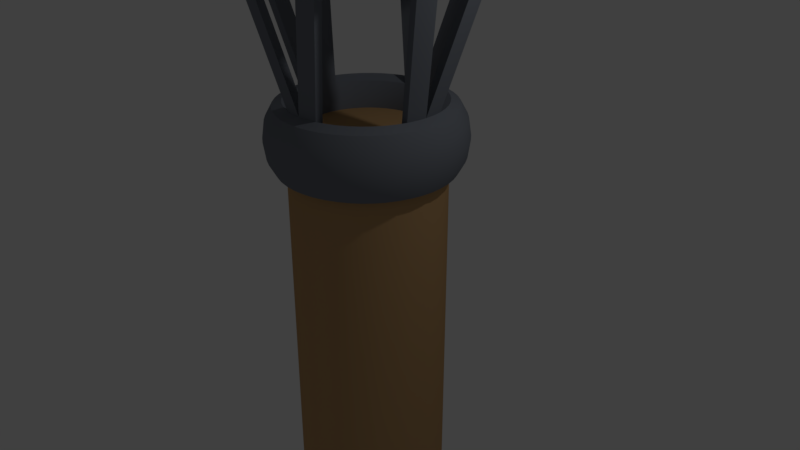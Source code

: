 # Source: Torch.blend  (saved by Blender 2.79.0; exported with 4.5.12 LTS)
import bpy
from mathutils import Matrix  # noqa: F401  (used for matrix-valued properties, if any)

bpy.ops.wm.read_factory_settings(use_empty=True)
scene = bpy.context.scene
scene.name = 'Scene'

# ---- collections
col_collection_1 = bpy.data.collections.new('Collection 1'); scene.collection.children.link(col_collection_1)

# ---- materials (node trees are filled in below, after node groups)
mat_material_002 = bpy.data.materials.new('Material.002')
mat_material_002.alpha_threshold = 0.0
mat_material_002.use_transparent_shadow = False
mat_material_002.diffuse_color = (0.1898, 0.2086, 0.2423, 1.0)
mat_material_002.roughness = 0.5
mat_material_003 = bpy.data.materials.new('Material.003')
mat_material_003.alpha_threshold = 0.0
mat_material_003.use_transparent_shadow = False
mat_material_003.diffuse_color = (0.1912, 0.2086, 0.2423, 1.0)
mat_material_003.roughness = 0.5
mat_material_004 = bpy.data.materials.new('Material.004')
mat_material_004.alpha_threshold = 0.0
mat_material_004.use_transparent_shadow = False
mat_material_004.diffuse_color = (0.5333, 0.3231, 0.147, 1.0)
mat_material_004.roughness = 0.5

# ---- material node trees

# ---- world
world_world = bpy.data.worlds.new('World'); scene.world = world_world
world_world.color = (0.05088, 0.05088, 0.05088)
world_world.use_sun_shadow = False
world_world.sun_shadow_jitter_overblur = 0.0
world_world.cycles.sampling_method = 'MANUAL'

# ---- cameras
cam_camera = bpy.data.cameras.new('Camera')
cam_camera.clip_end = 100.0
cam_camera.lens = 35.0
cam_camera.sensor_width = 32.0
cam_camera.sensor_height = 18.0
cam_camera.ortho_scale = 7.314
cam_camera.dof.focus_distance = 0.0
cam_camera.dof.aperture_fstop = 128.0

# ---- lights
light_lamp = bpy.data.lights.new('Lamp', 'POINT')
light_lamp.transmission_factor = 0.0
light_lamp.cutoff_distance = 30.0
light_lamp.energy = 100.0
light_lamp.shadow_buffer_clip_start = 1.001
light_lamp.shadow_soft_size = 0.1
light_lamp.shadow_maximum_resolution = 0.006
light_lamp.use_absolute_resolution = True

# ---- meshes
me_torus_001 = bpy.data.meshes.new('Torus.001')
me_torus_001.from_pydata([(1.933, -2.271e-08, 0.0), (1.882, -2.271e-08, 0.125), (1.74, -2.271e-08, 0.2165), (1.547, -2.271e-08, 0.25), (1.353, -2.271e-08, 0.2165), (1.212, -2.271e-08, 0.125), (1.16, -2.271e-08, 3.123e-17), (1.212, -2.271e-08, -0.125), (1.353, -2.271e-08, -0.2165), (1.547, -2.271e-08, -0.25), (1.74, -2.271e-08, -0.2165), (1.882, -2.271e-08, -0.125), (1.917, 0.246, 0.0), (1.865, 0.2394, 0.125), (1.725, 0.2214, 0.2165), (1.533, 0.1968, 0.25), (1.342, 0.1722, 0.2165), (1.201, 0.1542, 0.125), (1.15, 0.1476, 3.123e-17), (1.201, 0.1542, -0.125), (1.342, 0.1722, -0.2165), (1.533, 0.1968, -0.25), (1.725, 0.2214, -0.2165), (1.865, 0.2394, -0.125), (1.867, 0.4877, 0.0), (1.817, 0.4746, 0.125), (1.681, 0.4389, 0.2165), (1.494, 0.3902, 0.25), (1.307, 0.3414, 0.2165), (1.171, 0.3057, 0.125), (1.12, 0.2926, 3.123e-17), (1.171, 0.3057, -0.125), (1.307, 0.3414, -0.2165), (1.494, 0.3902, -0.25), (1.681, 0.4389, -0.2165), (1.817, 0.4746, -0.125), (1.786, 0.7211, 0.0), (1.738, 0.7018, 0.125), (1.608, 0.649, 0.2165), (1.429, 0.5769, 0.25), (1.25, 0.5048, 0.2165), (1.12, 0.452, 0.125), (1.072, 0.4327, 3.123e-17), (1.12, 0.452, -0.125), (1.25, 0.5048, -0.2165), (1.429, 0.5769, -0.25), (1.608, 0.649, -0.2165), (1.738, 0.7018, -0.125), (1.674, 0.9422, 0.0), (1.629, 0.917, 0.125), (1.507, 0.848, 0.2165), (1.339, 0.7538, 0.25), (1.172, 0.6595, 0.2165), (1.049, 0.5906, 0.125), (1.005, 0.5653, 3.123e-17), (1.049, 0.5906, -0.125), (1.172, 0.6595, -0.2165), (1.339, 0.7538, -0.25), (1.507, 0.848, -0.2165), (1.629, 0.917, -0.125), (1.534, 1.147, 0.0), (1.493, 1.116, 0.125), (1.38, 1.032, 0.2165), (1.227, 0.9177, 0.25), (1.074, 0.803, 0.2165), (0.9614, 0.719, 0.125), (0.9203, 0.6883, 3.123e-17), (0.9614, 0.719, -0.125), (1.074, 0.803, -0.2165), (1.227, 0.9177, -0.25), (1.38, 1.032, -0.2165), (1.493, 1.116, -0.125), (1.367, 1.332, 0.0), (1.33, 1.297, 0.125), (1.23, 1.199, 0.2165), (1.094, 1.066, 0.25), (0.957, 0.9327, 0.2165), (0.8569, 0.8352, 0.125), (0.8203, 0.7995, 3.123e-17), (0.8569, 0.8352, -0.125), (0.957, 0.9327, -0.2165), (1.094, 1.066, -0.25), (1.23, 1.199, -0.2165), (1.33, 1.297, -0.125), (1.177, 1.495, 0.0), (1.145, 1.455, 0.125), (1.059, 1.345, 0.2165), (0.9416, 1.196, 0.25), (0.8239, 1.046, 0.2165), (0.7377, 0.9371, 0.125), (0.7062, 0.897, 3.123e-17), (0.7377, 0.9371, -0.125), (0.8239, 1.046, -0.2165), (0.9416, 1.196, -0.25), (1.059, 1.345, -0.2165), (1.145, 1.455, -0.125), (0.9667, 1.632, 0.0), (0.9408, 1.588, 0.125), (0.87, 1.469, 0.2165), (0.7733, 1.306, 0.25), (0.6767, 1.142, 0.2165), (0.6059, 1.023, 0.125), (0.58, 0.9792, 3.123e-17), (0.6059, 1.023, -0.125), (0.6767, 1.142, -0.2165), (0.7733, 1.306, -0.25), (0.87, 1.469, -0.2165), (0.9408, 1.588, -0.125), (0.7399, 1.741, 0.0), (0.72, 1.694, 0.125), (0.6659, 1.567, 0.2165), (0.5919, 1.393, 0.25), (0.5179, 1.219, 0.2165), (0.4637, 1.091, 0.125), (0.4439, 1.045, 3.123e-17), (0.4637, 1.091, -0.125), (0.5179, 1.219, -0.2165), (0.5919, 1.393, -0.25), (0.6659, 1.567, -0.2165), (0.72, 1.694, -0.125), (0.5004, 1.82, 0.0), (0.487, 1.771, 0.125), (0.4504, 1.638, 0.2165), (0.4003, 1.456, 0.25), (0.3503, 1.274, 0.2165), (0.3136, 1.141, 0.125), (0.3002, 1.092, 3.123e-17), (0.3136, 1.141, -0.125), (0.3503, 1.274, -0.2165), (0.4003, 1.456, -0.25), (0.4504, 1.638, -0.2165), (0.487, 1.771, -0.125), (0.2524, 1.868, 0.0), (0.2456, 1.818, 0.125), (0.2271, 1.681, 0.2165), (0.2019, 1.495, 0.25), (0.1766, 1.308, 0.2165), (0.1582, 1.171, 0.125), (0.1514, 1.121, 3.123e-17), (0.1582, 1.171, -0.125), (0.1766, 1.308, -0.2165), (0.2019, 1.495, -0.25), (0.2271, 1.681, -0.2165), (0.2456, 1.818, -0.125), (1.693e-07, 1.884, 0.0), (1.654e-07, 1.834, 0.125), (1.547e-07, 1.696, 0.2165), (1.401e-07, 1.508, 0.25), (1.255e-07, 1.319, 0.2165), (1.148e-07, 1.181, 0.125), (1.109e-07, 1.131, 3.123e-17), (1.148e-07, 1.181, -0.125), (1.255e-07, 1.319, -0.2165), (1.401e-07, 1.508, -0.25), (1.547e-07, 1.696, -0.2165), (1.654e-07, 1.834, -0.125), (-0.2524, 1.868, 0.0), (-0.2456, 1.818, 0.125), (-0.2271, 1.681, 0.2165), (-0.2019, 1.495, 0.25), (-0.1766, 1.308, 0.2165), (-0.1582, 1.171, 0.125), (-0.1514, 1.121, 3.123e-17), (-0.1582, 1.171, -0.125), (-0.1766, 1.308, -0.2165), (-0.2019, 1.495, -0.25), (-0.2271, 1.681, -0.2165), (-0.2456, 1.818, -0.125), (-0.5004, 1.82, 0.0), (-0.487, 1.771, 0.125), (-0.4504, 1.638, 0.2165), (-0.4003, 1.456, 0.25), (-0.3503, 1.274, 0.2165), (-0.3136, 1.141, 0.125), (-0.3002, 1.092, 3.123e-17), (-0.3136, 1.141, -0.125), (-0.3503, 1.274, -0.2165), (-0.4003, 1.456, -0.25), (-0.4504, 1.638, -0.2165), (-0.487, 1.771, -0.125), (-0.7399, 1.741, 0.0), (-0.72, 1.694, 0.125), (-0.6659, 1.567, 0.2165), (-0.5919, 1.393, 0.25), (-0.5179, 1.219, 0.2165), (-0.4637, 1.091, 0.125), (-0.4439, 1.045, 3.123e-17), (-0.4637, 1.091, -0.125), (-0.5179, 1.219, -0.2165), (-0.5919, 1.393, -0.25), (-0.6659, 1.567, -0.2165), (-0.72, 1.694, -0.125), (-0.9667, 1.632, 0.0), (-0.9408, 1.588, 0.125), (-0.87, 1.469, 0.2165), (-0.7733, 1.306, 0.25), (-0.6767, 1.142, 0.2165), (-0.6059, 1.023, 0.125), (-0.58, 0.9792, 3.123e-17), (-0.6059, 1.023, -0.125), (-0.6767, 1.142, -0.2165), (-0.7733, 1.306, -0.25), (-0.87, 1.469, -0.2165), (-0.9408, 1.588, -0.125), (-1.177, 1.495, 0.0), (-1.145, 1.455, 0.125), (-1.059, 1.345, 0.2165), (-0.9416, 1.196, 0.25), (-0.8239, 1.046, 0.2165), (-0.7377, 0.9371, 0.125), (-0.7062, 0.897, 3.123e-17), (-0.7377, 0.9371, -0.125), (-0.8239, 1.046, -0.2165), (-0.9416, 1.196, -0.25), (-1.059, 1.345, -0.2165), (-1.145, 1.455, -0.125), (-1.367, 1.332, 0.0), (-1.33, 1.297, 0.125), (-1.23, 1.199, 0.2165), (-1.094, 1.066, 0.25), (-0.957, 0.9327, 0.2165), (-0.8569, 0.8352, 0.125), (-0.8203, 0.7995, 3.123e-17), (-0.8569, 0.8352, -0.125), (-0.957, 0.9327, -0.2165), (-1.094, 1.066, -0.25), (-1.23, 1.199, -0.2165), (-1.33, 1.297, -0.125), (-1.534, 1.147, 0.0), (-1.493, 1.116, 0.125), (-1.38, 1.032, 0.2165), (-1.227, 0.9177, 0.25), (-1.074, 0.803, 0.2165), (-0.9614, 0.719, 0.125), (-0.9203, 0.6883, 3.123e-17), (-0.9614, 0.719, -0.125), (-1.074, 0.803, -0.2165), (-1.227, 0.9177, -0.25), (-1.38, 1.032, -0.2165), (-1.493, 1.116, -0.125), (-1.674, 0.9422, 0.0), (-1.629, 0.917, 0.125), (-1.507, 0.848, 0.2165), (-1.339, 0.7538, 0.25), (-1.172, 0.6595, 0.2165), (-1.049, 0.5906, 0.125), (-1.005, 0.5653, 3.123e-17), (-1.049, 0.5906, -0.125), (-1.172, 0.6595, -0.2165), (-1.339, 0.7538, -0.25), (-1.507, 0.848, -0.2165), (-1.629, 0.917, -0.125), (-1.786, 0.7211, 0.0), (-1.738, 0.7018, 0.125), (-1.608, 0.649, 0.2165), (-1.429, 0.5769, 0.25), (-1.25, 0.5048, 0.2165), (-1.12, 0.452, 0.125), (-1.072, 0.4327, 3.123e-17), (-1.12, 0.452, -0.125), (-1.25, 0.5048, -0.2165), (-1.429, 0.5769, -0.25), (-1.608, 0.649, -0.2165), (-1.738, 0.7018, -0.125), (-1.867, 0.4877, 0.0), (-1.817, 0.4746, 0.125), (-1.681, 0.4389, 0.2165), (-1.494, 0.3902, 0.25), (-1.307, 0.3414, 0.2165), (-1.171, 0.3057, 0.125), (-1.12, 0.2926, 3.123e-17), (-1.171, 0.3057, -0.125), (-1.307, 0.3414, -0.2165), (-1.494, 0.3902, -0.25), (-1.681, 0.4389, -0.2165), (-1.817, 0.4746, -0.125), (-1.917, 0.246, 0.0), (-1.865, 0.2394, 0.125), (-1.725, 0.2214, 0.2165), (-1.533, 0.1968, 0.25), (-1.342, 0.1722, 0.2165), (-1.201, 0.1542, 0.125), (-1.15, 0.1476, 3.123e-17), (-1.201, 0.1542, -0.125), (-1.342, 0.1722, -0.2165), (-1.533, 0.1968, -0.25), (-1.725, 0.2214, -0.2165), (-1.865, 0.2394, -0.125), (-1.933, 1.42e-07, 0.0), (-1.882, 1.376e-07, 0.125), (-1.74, 1.256e-07, 0.2165), (-1.547, 1.091e-07, 0.25), (-1.353, 9.26e-08, 0.2165), (-1.212, 8.054e-08, 0.125), (-1.16, 7.613e-08, 3.123e-17), (-1.212, 8.054e-08, -0.125), (-1.353, 9.26e-08, -0.2165), (-1.547, 1.091e-07, -0.25), (-1.74, 1.256e-07, -0.2165), (-1.882, 1.376e-07, -0.125), (-1.917, -0.246, 0.0), (-1.865, -0.2394, 0.125), (-1.725, -0.2214, 0.2165), (-1.533, -0.1968, 0.25), (-1.342, -0.1722, 0.2165), (-1.201, -0.1542, 0.125), (-1.15, -0.1476, 3.123e-17), (-1.201, -0.1542, -0.125), (-1.342, -0.1722, -0.2165), (-1.533, -0.1968, -0.25), (-1.725, -0.2214, -0.2165), (-1.865, -0.2394, -0.125), (-1.867, -0.4877, 0.0), (-1.817, -0.4746, 0.125), (-1.681, -0.4389, 0.2165), (-1.494, -0.3902, 0.25), (-1.307, -0.3414, 0.2165), (-1.171, -0.3057, 0.125), (-1.12, -0.2926, 3.123e-17), (-1.171, -0.3057, -0.125), (-1.307, -0.3414, -0.2165), (-1.494, -0.3902, -0.25), (-1.681, -0.4389, -0.2165), (-1.817, -0.4746, -0.125), (-1.786, -0.7211, 0.0), (-1.738, -0.7018, 0.125), (-1.608, -0.649, 0.2165), (-1.429, -0.5769, 0.25), (-1.25, -0.5048, 0.2165), (-1.12, -0.452, 0.125), (-1.072, -0.4327, 3.123e-17), (-1.12, -0.452, -0.125), (-1.25, -0.5048, -0.2165), (-1.429, -0.5769, -0.25), (-1.608, -0.649, -0.2165), (-1.738, -0.7018, -0.125), (-1.674, -0.9422, 0.0), (-1.629, -0.917, 0.125), (-1.507, -0.848, 0.2165), (-1.339, -0.7538, 0.25), (-1.172, -0.6595, 0.2165), (-1.049, -0.5906, 0.125), (-1.005, -0.5653, 3.123e-17), (-1.049, -0.5906, -0.125), (-1.172, -0.6595, -0.2165), (-1.339, -0.7538, -0.25), (-1.507, -0.848, -0.2165), (-1.629, -0.917, -0.125), (-1.534, -1.147, 0.0), (-1.493, -1.116, 0.125), (-1.38, -1.032, 0.2165), (-1.227, -0.9177, 0.25), (-1.074, -0.803, 0.2165), (-0.9614, -0.719, 0.125), (-0.9203, -0.6883, 3.123e-17), (-0.9614, -0.719, -0.125), (-1.074, -0.803, -0.2165), (-1.227, -0.9177, -0.25), (-1.38, -1.032, -0.2165), (-1.493, -1.116, -0.125), (-1.367, -1.332, 0.0), (-1.33, -1.297, 0.125), (-1.23, -1.199, 0.2165), (-1.094, -1.066, 0.25), (-0.957, -0.9327, 0.2165), (-0.8569, -0.8352, 0.125), (-0.8203, -0.7995, 3.123e-17), (-0.8569, -0.8352, -0.125), (-0.957, -0.9327, -0.2165), (-1.094, -1.066, -0.25), (-1.23, -1.199, -0.2165), (-1.33, -1.297, -0.125), (-1.177, -1.495, 0.0), (-1.145, -1.455, 0.125), (-1.059, -1.345, 0.2165), (-0.9416, -1.196, 0.25), (-0.8239, -1.046, 0.2165), (-0.7377, -0.9371, 0.125), (-0.7062, -0.897, 3.123e-17), (-0.7377, -0.9371, -0.125), (-0.8239, -1.046, -0.2165), (-0.9416, -1.196, -0.25), (-1.059, -1.345, -0.2165), (-1.145, -1.455, -0.125), (-0.9667, -1.632, 0.0), (-0.9408, -1.588, 0.125), (-0.87, -1.469, 0.2165), (-0.7733, -1.306, 0.25), (-0.6767, -1.142, 0.2165), (-0.6059, -1.023, 0.125), (-0.58, -0.9792, 3.123e-17), (-0.6059, -1.023, -0.125), (-0.6767, -1.142, -0.2165), (-0.7733, -1.306, -0.25), (-0.87, -1.469, -0.2165), (-0.9408, -1.588, -0.125), (-0.7399, -1.741, 0.0), (-0.72, -1.694, 0.125), (-0.6659, -1.567, 0.2165), (-0.5919, -1.393, 0.25), (-0.5179, -1.219, 0.2165), (-0.4637, -1.091, 0.125), (-0.4439, -1.045, 3.123e-17), (-0.4637, -1.091, -0.125), (-0.5179, -1.219, -0.2165), (-0.5919, -1.393, -0.25), (-0.6659, -1.567, -0.2165), (-0.72, -1.694, -0.125), (-0.5004, -1.82, 0.0), (-0.487, -1.771, 0.125), (-0.4504, -1.638, 0.2165), (-0.4003, -1.456, 0.25), (-0.3503, -1.274, 0.2165), (-0.3136, -1.141, 0.125), (-0.3002, -1.092, 3.123e-17), (-0.3136, -1.141, -0.125), (-0.3503, -1.274, -0.2165), (-0.4003, -1.456, -0.25), (-0.4504, -1.638, -0.2165), (-0.487, -1.771, -0.125), (-0.2524, -1.868, 0.0), (-0.2456, -1.818, 0.125), (-0.2271, -1.681, 0.2165), (-0.2019, -1.495, 0.25), (-0.1766, -1.308, 0.2165), (-0.1582, -1.171, 0.125), (-0.1514, -1.121, 3.123e-17), (-0.1582, -1.171, -0.125), (-0.1766, -1.308, -0.2165), (-0.2019, -1.495, -0.25), (-0.2271, -1.681, -0.2165), (-0.2456, -1.818, -0.125), (1.693e-07, -1.884, 0.0), (1.654e-07, -1.834, 0.125), (1.547e-07, -1.696, 0.2165), (1.401e-07, -1.508, 0.25), (1.255e-07, -1.319, 0.2165), (1.148e-07, -1.181, 0.125), (1.109e-07, -1.131, 3.123e-17), (1.148e-07, -1.181, -0.125), (1.255e-07, -1.319, -0.2165), (1.401e-07, -1.508, -0.25), (1.547e-07, -1.696, -0.2165), (1.654e-07, -1.834, -0.125), (0.2524, -1.868, 0.0), (0.2456, -1.818, 0.125), (0.2271, -1.681, 0.2165), (0.2019, -1.495, 0.25), (0.1766, -1.308, 0.2165), (0.1582, -1.171, 0.125), (0.1514, -1.121, 3.123e-17), (0.1582, -1.171, -0.125), (0.1766, -1.308, -0.2165), (0.2019, -1.495, -0.25), (0.2271, -1.681, -0.2165), (0.2456, -1.818, -0.125), (0.5004, -1.82, 0.0), (0.487, -1.771, 0.125), (0.4504, -1.638, 0.2165), (0.4003, -1.456, 0.25), (0.3503, -1.274, 0.2165), (0.3136, -1.141, 0.125), (0.3002, -1.092, 3.123e-17), (0.3136, -1.141, -0.125), (0.3503, -1.274, -0.2165), (0.4003, -1.456, -0.25), (0.4504, -1.638, -0.2165), (0.487, -1.771, -0.125), (0.7399, -1.741, 0.0), (0.72, -1.694, 0.125), (0.6659, -1.567, 0.2165), (0.5919, -1.393, 0.25), (0.5179, -1.219, 0.2165), (0.4637, -1.091, 0.125), (0.4439, -1.045, 3.123e-17), (0.4637, -1.091, -0.125), (0.5179, -1.219, -0.2165), (0.5919, -1.393, -0.25), (0.6659, -1.567, -0.2165), (0.72, -1.694, -0.125), (0.9667, -1.632, 0.0), (0.9408, -1.588, 0.125), (0.87, -1.469, 0.2165), (0.7733, -1.306, 0.25), (0.6767, -1.142, 0.2165), (0.6059, -1.023, 0.125), (0.58, -0.9792, 3.123e-17), (0.6059, -1.023, -0.125), (0.6767, -1.142, -0.2165), (0.7733, -1.306, -0.25), (0.87, -1.469, -0.2165), (0.9408, -1.588, -0.125), (1.177, -1.495, 0.0), (1.145, -1.455, 0.125), (1.059, -1.345, 0.2165), (0.9416, -1.196, 0.25), (0.8239, -1.046, 0.2165), (0.7377, -0.9371, 0.125), (0.7062, -0.897, 3.123e-17), (0.7377, -0.9371, -0.125), (0.8239, -1.046, -0.2165), (0.9416, -1.196, -0.25), (1.059, -1.345, -0.2165), (1.145, -1.455, -0.125), (1.367, -1.332, 0.0), (1.33, -1.297, 0.125), (1.23, -1.199, 0.2165), (1.094, -1.066, 0.25), (0.957, -0.9327, 0.2165), (0.8569, -0.8352, 0.125), (0.8203, -0.7995, 3.123e-17), (0.8569, -0.8352, -0.125), (0.957, -0.9327, -0.2165), (1.094, -1.066, -0.25), (1.23, -1.199, -0.2165), (1.33, -1.297, -0.125), (1.534, -1.147, 0.0), (1.493, -1.116, 0.125), (1.38, -1.032, 0.2165), (1.227, -0.9177, 0.25), (1.074, -0.803, 0.2165), (0.9614, -0.719, 0.125), (0.9203, -0.6883, 3.123e-17), (0.9614, -0.719, -0.125), (1.074, -0.803, -0.2165), (1.227, -0.9177, -0.25), (1.38, -1.032, -0.2165), (1.493, -1.116, -0.125), (1.674, -0.9422, 0.0), (1.629, -0.917, 0.125), (1.507, -0.848, 0.2165), (1.339, -0.7538, 0.25), (1.172, -0.6595, 0.2165), (1.049, -0.5906, 0.125), (1.005, -0.5653, 3.123e-17), (1.049, -0.5906, -0.125), (1.172, -0.6595, -0.2165), (1.339, -0.7538, -0.25), (1.507, -0.848, -0.2165), (1.629, -0.917, -0.125), (1.786, -0.7211, 0.0), (1.738, -0.7018, 0.125), (1.608, -0.649, 0.2165), (1.429, -0.5769, 0.25), (1.25, -0.5048, 0.2165), (1.12, -0.452, 0.125), (1.072, -0.4327, 3.123e-17), (1.12, -0.452, -0.125), (1.25, -0.5048, -0.2165), (1.429, -0.5769, -0.25), (1.608, -0.649, -0.2165), (1.738, -0.7018, -0.125), (1.867, -0.4877, 0.0), (1.817, -0.4746, 0.125), (1.681, -0.4389, 0.2165), (1.494, -0.3902, 0.25), (1.307, -0.3414, 0.2165), (1.171, -0.3057, 0.125), (1.12, -0.2926, 3.123e-17), (1.171, -0.3057, -0.125), (1.307, -0.3414, -0.2165), (1.494, -0.3902, -0.25), (1.681, -0.4389, -0.2165), (1.817, -0.4746, -0.125), (1.917, -0.246, 0.0), (1.865, -0.2394, 0.125), (1.725, -0.2214, 0.2165), (1.533, -0.1968, 0.25), (1.342, -0.1722, 0.2165), (1.201, -0.1542, 0.125), (1.15, -0.1476, 3.123e-17), (1.201, -0.1542, -0.125), (1.342, -0.1722, -0.2165), (1.533, -0.1968, -0.25), (1.725, -0.2214, -0.2165), (1.865, -0.2394, -0.125)], [], [(0, 12, 13, 1), (1, 13, 14, 2), (2, 14, 15, 3), (3, 15, 16, 4), (4, 16, 17, 5), (5, 17, 18, 6), (6, 18, 19, 7), (7, 19, 20, 8), (8, 20, 21, 9), (9, 21, 22, 10), (10, 22, 23, 11), (11, 23, 12, 0), (12, 24, 25, 13), (13, 25, 26, 14), (14, 26, 27, 15), (15, 27, 28, 16), (16, 28, 29, 17), (17, 29, 30, 18), (18, 30, 31, 19), (19, 31, 32, 20), (20, 32, 33, 21), (21, 33, 34, 22), (22, 34, 35, 23), (23, 35, 24, 12), (24, 36, 37, 25), (25, 37, 38, 26), (26, 38, 39, 27), (27, 39, 40, 28), (28, 40, 41, 29), (29, 41, 42, 30), (30, 42, 43, 31), (31, 43, 44, 32), (32, 44, 45, 33), (33, 45, 46, 34), (34, 46, 47, 35), (35, 47, 36, 24), (36, 48, 49, 37), (37, 49, 50, 38), (38, 50, 51, 39), (39, 51, 52, 40), (40, 52, 53, 41), (41, 53, 54, 42), (42, 54, 55, 43), (43, 55, 56, 44), (44, 56, 57, 45), (45, 57, 58, 46), (46, 58, 59, 47), (47, 59, 48, 36), (48, 60, 61, 49), (49, 61, 62, 50), (50, 62, 63, 51), (51, 63, 64, 52), (52, 64, 65, 53), (53, 65, 66, 54), (54, 66, 67, 55), (55, 67, 68, 56), (56, 68, 69, 57), (57, 69, 70, 58), (58, 70, 71, 59), (59, 71, 60, 48), (60, 72, 73, 61), (61, 73, 74, 62), (62, 74, 75, 63), (63, 75, 76, 64), (64, 76, 77, 65), (65, 77, 78, 66), (66, 78, 79, 67), (67, 79, 80, 68), (68, 80, 81, 69), (69, 81, 82, 70), (70, 82, 83, 71), (71, 83, 72, 60), (72, 84, 85, 73), (73, 85, 86, 74), (74, 86, 87, 75), (75, 87, 88, 76), (76, 88, 89, 77), (77, 89, 90, 78), (78, 90, 91, 79), (79, 91, 92, 80), (80, 92, 93, 81), (81, 93, 94, 82), (82, 94, 95, 83), (83, 95, 84, 72), (84, 96, 97, 85), (85, 97, 98, 86), (86, 98, 99, 87), (87, 99, 100, 88), (88, 100, 101, 89), (89, 101, 102, 90), (90, 102, 103, 91), (91, 103, 104, 92), (92, 104, 105, 93), (93, 105, 106, 94), (94, 106, 107, 95), (95, 107, 96, 84), (96, 108, 109, 97), (97, 109, 110, 98), (98, 110, 111, 99), (99, 111, 112, 100), (100, 112, 113, 101), (101, 113, 114, 102), (102, 114, 115, 103), (103, 115, 116, 104), (104, 116, 117, 105), (105, 117, 118, 106), (106, 118, 119, 107), (107, 119, 108, 96), (108, 120, 121, 109), (109, 121, 122, 110), (110, 122, 123, 111), (111, 123, 124, 112), (112, 124, 125, 113), (113, 125, 126, 114), (114, 126, 127, 115), (115, 127, 128, 116), (116, 128, 129, 117), (117, 129, 130, 118), (118, 130, 131, 119), (119, 131, 120, 108), (120, 132, 133, 121), (121, 133, 134, 122), (122, 134, 135, 123), (123, 135, 136, 124), (124, 136, 137, 125), (125, 137, 138, 126), (126, 138, 139, 127), (127, 139, 140, 128), (128, 140, 141, 129), (129, 141, 142, 130), (130, 142, 143, 131), (131, 143, 132, 120), (132, 144, 145, 133), (133, 145, 146, 134), (134, 146, 147, 135), (135, 147, 148, 136), (136, 148, 149, 137), (137, 149, 150, 138), (138, 150, 151, 139), (139, 151, 152, 140), (140, 152, 153, 141), (141, 153, 154, 142), (142, 154, 155, 143), (143, 155, 144, 132), (144, 156, 157, 145), (145, 157, 158, 146), (146, 158, 159, 147), (147, 159, 160, 148), (148, 160, 161, 149), (149, 161, 162, 150), (150, 162, 163, 151), (151, 163, 164, 152), (152, 164, 165, 153), (153, 165, 166, 154), (154, 166, 167, 155), (155, 167, 156, 144), (156, 168, 169, 157), (157, 169, 170, 158), (158, 170, 171, 159), (159, 171, 172, 160), (160, 172, 173, 161), (161, 173, 174, 162), (162, 174, 175, 163), (163, 175, 176, 164), (164, 176, 177, 165), (165, 177, 178, 166), (166, 178, 179, 167), (167, 179, 168, 156), (168, 180, 181, 169), (169, 181, 182, 170), (170, 182, 183, 171), (171, 183, 184, 172), (172, 184, 185, 173), (173, 185, 186, 174), (174, 186, 187, 175), (175, 187, 188, 176), (176, 188, 189, 177), (177, 189, 190, 178), (178, 190, 191, 179), (179, 191, 180, 168), (180, 192, 193, 181), (181, 193, 194, 182), (182, 194, 195, 183), (183, 195, 196, 184), (184, 196, 197, 185), (185, 197, 198, 186), (186, 198, 199, 187), (187, 199, 200, 188), (188, 200, 201, 189), (189, 201, 202, 190), (190, 202, 203, 191), (191, 203, 192, 180), (192, 204, 205, 193), (193, 205, 206, 194), (194, 206, 207, 195), (195, 207, 208, 196), (196, 208, 209, 197), (197, 209, 210, 198), (198, 210, 211, 199), (199, 211, 212, 200), (200, 212, 213, 201), (201, 213, 214, 202), (202, 214, 215, 203), (203, 215, 204, 192), (204, 216, 217, 205), (205, 217, 218, 206), (206, 218, 219, 207), (207, 219, 220, 208), (208, 220, 221, 209), (209, 221, 222, 210), (210, 222, 223, 211), (211, 223, 224, 212), (212, 224, 225, 213), (213, 225, 226, 214), (214, 226, 227, 215), (215, 227, 216, 204), (216, 228, 229, 217), (217, 229, 230, 218), (218, 230, 231, 219), (219, 231, 232, 220), (220, 232, 233, 221), (221, 233, 234, 222), (222, 234, 235, 223), (223, 235, 236, 224), (224, 236, 237, 225), (225, 237, 238, 226), (226, 238, 239, 227), (227, 239, 228, 216), (228, 240, 241, 229), (229, 241, 242, 230), (230, 242, 243, 231), (231, 243, 244, 232), (232, 244, 245, 233), (233, 245, 246, 234), (234, 246, 247, 235), (235, 247, 248, 236), (236, 248, 249, 237), (237, 249, 250, 238), (238, 250, 251, 239), (239, 251, 240, 228), (240, 252, 253, 241), (241, 253, 254, 242), (242, 254, 255, 243), (243, 255, 256, 244), (244, 256, 257, 245), (245, 257, 258, 246), (246, 258, 259, 247), (247, 259, 260, 248), (248, 260, 261, 249), (249, 261, 262, 250), (250, 262, 263, 251), (251, 263, 252, 240), (252, 264, 265, 253), (253, 265, 266, 254), (254, 266, 267, 255), (255, 267, 268, 256), (256, 268, 269, 257), (257, 269, 270, 258), (258, 270, 271, 259), (259, 271, 272, 260), (260, 272, 273, 261), (261, 273, 274, 262), (262, 274, 275, 263), (263, 275, 264, 252), (264, 276, 277, 265), (265, 277, 278, 266), (266, 278, 279, 267), (267, 279, 280, 268), (268, 280, 281, 269), (269, 281, 282, 270), (270, 282, 283, 271), (271, 283, 284, 272), (272, 284, 285, 273), (273, 285, 286, 274), (274, 286, 287, 275), (275, 287, 276, 264), (276, 288, 289, 277), (277, 289, 290, 278), (278, 290, 291, 279), (279, 291, 292, 280), (280, 292, 293, 281), (281, 293, 294, 282), (282, 294, 295, 283), (283, 295, 296, 284), (284, 296, 297, 285), (285, 297, 298, 286), (286, 298, 299, 287), (287, 299, 288, 276), (288, 300, 301, 289), (289, 301, 302, 290), (290, 302, 303, 291), (291, 303, 304, 292), (292, 304, 305, 293), (293, 305, 306, 294), (294, 306, 307, 295), (295, 307, 308, 296), (296, 308, 309, 297), (297, 309, 310, 298), (298, 310, 311, 299), (299, 311, 300, 288), (300, 312, 313, 301), (301, 313, 314, 302), (302, 314, 315, 303), (303, 315, 316, 304), (304, 316, 317, 305), (305, 317, 318, 306), (306, 318, 319, 307), (307, 319, 320, 308), (308, 320, 321, 309), (309, 321, 322, 310), (310, 322, 323, 311), (311, 323, 312, 300), (312, 324, 325, 313), (313, 325, 326, 314), (314, 326, 327, 315), (315, 327, 328, 316), (316, 328, 329, 317), (317, 329, 330, 318), (318, 330, 331, 319), (319, 331, 332, 320), (320, 332, 333, 321), (321, 333, 334, 322), (322, 334, 335, 323), (323, 335, 324, 312), (324, 336, 337, 325), (325, 337, 338, 326), (326, 338, 339, 327), (327, 339, 340, 328), (328, 340, 341, 329), (329, 341, 342, 330), (330, 342, 343, 331), (331, 343, 344, 332), (332, 344, 345, 333), (333, 345, 346, 334), (334, 346, 347, 335), (335, 347, 336, 324), (336, 348, 349, 337), (337, 349, 350, 338), (338, 350, 351, 339), (339, 351, 352, 340), (340, 352, 353, 341), (341, 353, 354, 342), (342, 354, 355, 343), (343, 355, 356, 344), (344, 356, 357, 345), (345, 357, 358, 346), (346, 358, 359, 347), (347, 359, 348, 336), (348, 360, 361, 349), (349, 361, 362, 350), (350, 362, 363, 351), (351, 363, 364, 352), (352, 364, 365, 353), (353, 365, 366, 354), (354, 366, 367, 355), (355, 367, 368, 356), (356, 368, 369, 357), (357, 369, 370, 358), (358, 370, 371, 359), (359, 371, 360, 348), (360, 372, 373, 361), (361, 373, 374, 362), (362, 374, 375, 363), (363, 375, 376, 364), (364, 376, 377, 365), (365, 377, 378, 366), (366, 378, 379, 367), (367, 379, 380, 368), (368, 380, 381, 369), (369, 381, 382, 370), (370, 382, 383, 371), (371, 383, 372, 360), (372, 384, 385, 373), (373, 385, 386, 374), (374, 386, 387, 375), (375, 387, 388, 376), (376, 388, 389, 377), (377, 389, 390, 378), (378, 390, 391, 379), (379, 391, 392, 380), (380, 392, 393, 381), (381, 393, 394, 382), (382, 394, 395, 383), (383, 395, 384, 372), (384, 396, 397, 385), (385, 397, 398, 386), (386, 398, 399, 387), (387, 399, 400, 388), (388, 400, 401, 389), (389, 401, 402, 390), (390, 402, 403, 391), (391, 403, 404, 392), (392, 404, 405, 393), (393, 405, 406, 394), (394, 406, 407, 395), (395, 407, 396, 384), (396, 408, 409, 397), (397, 409, 410, 398), (398, 410, 411, 399), (399, 411, 412, 400), (400, 412, 413, 401), (401, 413, 414, 402), (402, 414, 415, 403), (403, 415, 416, 404), (404, 416, 417, 405), (405, 417, 418, 406), (406, 418, 419, 407), (407, 419, 408, 396), (408, 420, 421, 409), (409, 421, 422, 410), (410, 422, 423, 411), (411, 423, 424, 412), (412, 424, 425, 413), (413, 425, 426, 414), (414, 426, 427, 415), (415, 427, 428, 416), (416, 428, 429, 417), (417, 429, 430, 418), (418, 430, 431, 419), (419, 431, 420, 408), (420, 432, 433, 421), (421, 433, 434, 422), (422, 434, 435, 423), (423, 435, 436, 424), (424, 436, 437, 425), (425, 437, 438, 426), (426, 438, 439, 427), (427, 439, 440, 428), (428, 440, 441, 429), (429, 441, 442, 430), (430, 442, 443, 431), (431, 443, 432, 420), (432, 444, 445, 433), (433, 445, 446, 434), (434, 446, 447, 435), (435, 447, 448, 436), (436, 448, 449, 437), (437, 449, 450, 438), (438, 450, 451, 439), (439, 451, 452, 440), (440, 452, 453, 441), (441, 453, 454, 442), (442, 454, 455, 443), (443, 455, 444, 432), (444, 456, 457, 445), (445, 457, 458, 446), (446, 458, 459, 447), (447, 459, 460, 448), (448, 460, 461, 449), (449, 461, 462, 450), (450, 462, 463, 451), (451, 463, 464, 452), (452, 464, 465, 453), (453, 465, 466, 454), (454, 466, 467, 455), (455, 467, 456, 444), (456, 468, 469, 457), (457, 469, 470, 458), (458, 470, 471, 459), (459, 471, 472, 460), (460, 472, 473, 461), (461, 473, 474, 462), (462, 474, 475, 463), (463, 475, 476, 464), (464, 476, 477, 465), (465, 477, 478, 466), (466, 478, 479, 467), (467, 479, 468, 456), (468, 480, 481, 469), (469, 481, 482, 470), (470, 482, 483, 471), (471, 483, 484, 472), (472, 484, 485, 473), (473, 485, 486, 474), (474, 486, 487, 475), (475, 487, 488, 476), (476, 488, 489, 477), (477, 489, 490, 478), (478, 490, 491, 479), (479, 491, 480, 468), (480, 492, 493, 481), (481, 493, 494, 482), (482, 494, 495, 483), (483, 495, 496, 484), (484, 496, 497, 485), (485, 497, 498, 486), (486, 498, 499, 487), (487, 499, 500, 488), (488, 500, 501, 489), (489, 501, 502, 490), (490, 502, 503, 491), (491, 503, 492, 480), (492, 504, 505, 493), (493, 505, 506, 494), (494, 506, 507, 495), (495, 507, 508, 496), (496, 508, 509, 497), (497, 509, 510, 498), (498, 510, 511, 499), (499, 511, 512, 500), (500, 512, 513, 501), (501, 513, 514, 502), (502, 514, 515, 503), (503, 515, 504, 492), (504, 516, 517, 505), (505, 517, 518, 506), (506, 518, 519, 507), (507, 519, 520, 508), (508, 520, 521, 509), (509, 521, 522, 510), (510, 522, 523, 511), (511, 523, 524, 512), (512, 524, 525, 513), (513, 525, 526, 514), (514, 526, 527, 515), (515, 527, 516, 504), (516, 528, 529, 517), (517, 529, 530, 518), (518, 530, 531, 519), (519, 531, 532, 520), (520, 532, 533, 521), (521, 533, 534, 522), (522, 534, 535, 523), (523, 535, 536, 524), (524, 536, 537, 525), (525, 537, 538, 526), (526, 538, 539, 527), (527, 539, 528, 516), (528, 540, 541, 529), (529, 541, 542, 530), (530, 542, 543, 531), (531, 543, 544, 532), (532, 544, 545, 533), (533, 545, 546, 534), (534, 546, 547, 535), (535, 547, 548, 536), (536, 548, 549, 537), (537, 549, 550, 538), (538, 550, 551, 539), (539, 551, 540, 528), (540, 552, 553, 541), (541, 553, 554, 542), (542, 554, 555, 543), (543, 555, 556, 544), (544, 556, 557, 545), (545, 557, 558, 546), (546, 558, 559, 547), (547, 559, 560, 548), (548, 560, 561, 549), (549, 561, 562, 550), (550, 562, 563, 551), (551, 563, 552, 540), (552, 564, 565, 553), (553, 565, 566, 554), (554, 566, 567, 555), (555, 567, 568, 556), (556, 568, 569, 557), (557, 569, 570, 558), (558, 570, 571, 559), (559, 571, 572, 560), (560, 572, 573, 561), (561, 573, 574, 562), (562, 574, 575, 563), (563, 575, 564, 552), (564, 0, 1, 565), (565, 1, 2, 566), (566, 2, 3, 567), (567, 3, 4, 568), (568, 4, 5, 569), (569, 5, 6, 570), (570, 6, 7, 571), (571, 7, 8, 572), (572, 8, 9, 573), (573, 9, 10, 574), (574, 10, 11, 575), (575, 11, 0, 564)])
me_torus_001.polygons.foreach_set('use_smooth', [True] * 576)
_uv = me_torus_001.uv_layers.new(name='UVMap')
_uv.uv.foreach_set('vector', [0.0, 0.0, 1.0, 0.0, 1.0, 1.0, 0.0, 1.0, 0.0, 0.0, 1.0, 0.0, 1.0, 1.0, 0.0, 1.0, 0.0, 0.0, 1.0, 0.0, 1.0, 1.0, 0.0, 1.0, 0.0, 0.0, 1.0, 0.0, 1.0, 1.0, 0.0, 1.0, 0.0, 0.0, 1.0, 0.0, 1.0, 1.0, 0.0, 1.0, 0.0, 0.0, 1.0, 0.0, 1.0, 1.0, 0.0, 1.0, 0.0, 0.0, 1.0, 0.0, 1.0, 1.0, 0.0, 1.0, 0.0, 0.0, 1.0, 0.0, 1.0, 1.0, 0.0, 1.0, 0.0, 0.0, 1.0, 0.0, 1.0, 1.0, 0.0, 1.0, 0.0, 0.0, 1.0, 0.0, 1.0, 1.0, 0.0, 1.0, 0.0, 0.0, 1.0, 0.0, 1.0, 1.0, 0.0, 1.0, 0.0, 0.0, 1.0, 0.0, 1.0, 1.0, 0.0, 1.0, 0.0, 0.0, 1.0, 0.0, 1.0, 1.0, 0.0, 1.0, 0.0, 0.0, 1.0, 0.0, 1.0, 1.0, 0.0, 1.0, 0.0, 0.0, 1.0, 0.0, 1.0, 1.0, 0.0, 1.0, 0.0, 0.0, 1.0, 0.0, 1.0, 1.0, 0.0, 1.0, 0.0, 0.0, 1.0, 0.0, 1.0, 1.0, 0.0, 1.0, 0.0, 0.0, 1.0, 0.0, 1.0, 1.0, 0.0, 1.0, 0.0, 0.0, 1.0, 0.0, 1.0, 1.0, 0.0, 1.0, 0.0, 0.0, 1.0, 0.0, 1.0, 1.0, 0.0, 1.0, 0.0, 0.0, 1.0, 0.0, 1.0, 1.0, 0.0, 1.0, 0.0, 0.0, 1.0, 0.0, 1.0, 1.0, 0.0, 1.0, 0.0, 0.0, 1.0, 0.0, 1.0, 1.0, 0.0, 1.0, 0.0, 0.0, 1.0, 0.0, 1.0, 1.0, 0.0, 1.0, 0.0, 0.0, 1.0, 0.0, 1.0, 1.0, 0.0, 1.0, 0.0, 0.0, 1.0, 0.0, 1.0, 1.0, 0.0, 1.0, 0.0, 0.0, 1.0, 0.0, 1.0, 1.0, 0.0, 1.0, 0.0, 0.0, 1.0, 0.0, 1.0, 1.0, 0.0, 1.0, 0.0, 0.0, 1.0, 0.0, 1.0, 1.0, 0.0, 1.0, 0.0, 0.0, 1.0, 0.0, 1.0, 1.0, 0.0, 1.0, 0.0, 0.0, 1.0, 0.0, 1.0, 1.0, 0.0, 1.0, 0.0, 0.0, 1.0, 0.0, 1.0, 1.0, 0.0, 1.0, 0.0, 0.0, 1.0, 0.0, 1.0, 1.0, 0.0, 1.0, 0.0, 0.0, 1.0, 0.0, 1.0, 1.0, 0.0, 1.0, 0.0, 0.0, 1.0, 0.0, 1.0, 1.0, 0.0, 1.0, 0.0, 0.0, 1.0, 0.0, 1.0, 1.0, 0.0, 1.0, 0.0, 0.0, 1.0, 0.0, 1.0, 1.0, 0.0, 1.0, 0.0, 0.0, 1.0, 0.0, 1.0, 1.0, 0.0, 1.0, 0.0, 0.0, 1.0, 0.0, 1.0, 1.0, 0.0, 1.0, 0.0, 0.0, 1.0, 0.0, 1.0, 1.0, 0.0, 1.0, 0.0, 0.0, 1.0, 0.0, 1.0, 1.0, 0.0, 1.0, 0.0, 0.0, 1.0, 0.0, 1.0, 1.0, 0.0, 1.0, 0.0, 0.0, 1.0, 0.0, 1.0, 1.0, 0.0, 1.0, 0.0, 0.0, 1.0, 0.0, 1.0, 1.0, 0.0, 1.0, 0.0, 0.0, 1.0, 0.0, 1.0, 1.0, 0.0, 1.0, 0.0, 0.0, 1.0, 0.0, 1.0, 1.0, 0.0, 1.0, 0.0, 0.0, 1.0, 0.0, 1.0, 1.0, 0.0, 1.0, 0.0, 0.0, 1.0, 0.0, 1.0, 1.0, 0.0, 1.0, 0.0, 0.0, 1.0, 0.0, 1.0, 1.0, 0.0, 1.0, 0.0, 0.0, 1.0, 0.0, 1.0, 1.0, 0.0, 1.0, 0.0, 0.0, 1.0, 0.0, 1.0, 1.0, 0.0, 1.0, 0.0, 0.0, 1.0, 0.0, 1.0, 1.0, 0.0, 1.0, 0.0, 0.0, 1.0, 0.0, 1.0, 1.0, 0.0, 1.0, 0.0, 0.0, 1.0, 0.0, 1.0, 1.0, 0.0, 1.0, 0.0, 0.0, 1.0, 0.0, 1.0, 1.0, 0.0, 1.0, 0.0, 0.0, 1.0, 0.0, 1.0, 1.0, 0.0, 1.0, 0.0, 0.0, 1.0, 0.0, 1.0, 1.0, 0.0, 1.0, 0.0, 0.0, 1.0, 0.0, 1.0, 1.0, 0.0, 1.0, 0.0, 0.0, 1.0, 0.0, 1.0, 1.0, 0.0, 1.0, 0.0, 0.0, 1.0, 0.0, 1.0, 1.0, 0.0, 1.0, 0.0, 0.0, 1.0, 0.0, 1.0, 1.0, 0.0, 1.0, 0.0, 0.0, 1.0, 0.0, 1.0, 1.0, 0.0, 1.0, 0.0, 0.0, 1.0, 0.0, 1.0, 1.0, 0.0, 1.0, 0.0, 0.0, 1.0, 0.0, 1.0, 1.0, 0.0, 1.0, 0.0, 0.0, 1.0, 0.0, 1.0, 1.0, 0.0, 1.0, 0.0, 0.0, 1.0, 0.0, 1.0, 1.0, 0.0, 1.0, 0.0, 0.0, 1.0, 0.0, 1.0, 1.0, 0.0, 1.0, 0.0, 0.0, 1.0, 0.0, 1.0, 1.0, 0.0, 1.0, 0.0, 0.0, 1.0, 0.0, 1.0, 1.0, 0.0, 1.0, 0.0, 0.0, 1.0, 0.0, 1.0, 1.0, 0.0, 1.0, 0.0, 0.0, 1.0, 0.0, 1.0, 1.0, 0.0, 1.0, 0.0, 0.0, 1.0, 0.0, 1.0, 1.0, 0.0, 1.0, 0.0, 0.0, 1.0, 0.0, 1.0, 1.0, 0.0, 1.0, 0.0, 0.0, 1.0, 0.0, 1.0, 1.0, 0.0, 1.0, 0.0, 0.0, 1.0, 0.0, 1.0, 1.0, 0.0, 1.0, 0.0, 0.0, 1.0, 0.0, 1.0, 1.0, 0.0, 1.0, 0.0, 0.0, 1.0, 0.0, 1.0, 1.0, 0.0, 1.0, 0.0, 0.0, 1.0, 0.0, 1.0, 1.0, 0.0, 1.0, 0.0, 0.0, 1.0, 0.0, 1.0, 1.0, 0.0, 1.0, 0.0, 0.0, 1.0, 0.0, 1.0, 1.0, 0.0, 1.0, 0.0, 0.0, 1.0, 0.0, 1.0, 1.0, 0.0, 1.0, 0.0, 0.0, 1.0, 0.0, 1.0, 1.0, 0.0, 1.0, 0.0, 0.0, 1.0, 0.0, 1.0, 1.0, 0.0, 1.0, 0.0, 0.0, 1.0, 0.0, 1.0, 1.0, 0.0, 1.0, 0.0, 0.0, 1.0, 0.0, 1.0, 1.0, 0.0, 1.0, 0.0, 0.0, 1.0, 0.0, 1.0, 1.0, 0.0, 1.0, 0.0, 0.0, 1.0, 0.0, 1.0, 1.0, 0.0, 1.0, 0.0, 0.0, 1.0, 0.0, 1.0, 1.0, 0.0, 1.0, 0.0, 0.0, 1.0, 0.0, 1.0, 1.0, 0.0, 1.0, 0.0, 0.0, 1.0, 0.0, 1.0, 1.0, 0.0, 1.0, 0.0, 0.0, 1.0, 0.0, 1.0, 1.0, 0.0, 1.0, 0.0, 0.0, 1.0, 0.0, 1.0, 1.0, 0.0, 1.0, 0.0, 0.0, 1.0, 0.0, 1.0, 1.0, 0.0, 1.0, 0.0, 0.0, 1.0, 0.0, 1.0, 1.0, 0.0, 1.0, 0.0, 0.0, 1.0, 0.0, 1.0, 1.0, 0.0, 1.0, 0.0, 0.0, 1.0, 0.0, 1.0, 1.0, 0.0, 1.0, 0.0, 0.0, 1.0, 0.0, 1.0, 1.0, 0.0, 1.0, 0.0, 0.0, 1.0, 0.0, 1.0, 1.0, 0.0, 1.0, 0.0, 0.0, 1.0, 0.0, 1.0, 1.0, 0.0, 1.0, 0.0, 0.0, 1.0, 0.0, 1.0, 1.0, 0.0, 1.0, 0.0, 0.0, 1.0, 0.0, 1.0, 1.0, 0.0, 1.0, 0.0, 0.0, 1.0, 0.0, 1.0, 1.0, 0.0, 1.0, 0.0, 0.0, 1.0, 0.0, 1.0, 1.0, 0.0, 1.0, 0.0, 0.0, 1.0, 0.0, 1.0, 1.0, 0.0, 1.0, 0.0, 0.0, 1.0, 0.0, 1.0, 1.0, 0.0, 1.0, 0.0, 0.0, 1.0, 0.0, 1.0, 1.0, 0.0, 1.0, 0.0, 0.0, 1.0, 0.0, 1.0, 1.0, 0.0, 1.0, 0.0, 0.0, 1.0, 0.0, 1.0, 1.0, 0.0, 1.0, 0.0, 0.0, 1.0, 0.0, 1.0, 1.0, 0.0, 1.0, 0.0, 0.0, 1.0, 0.0, 1.0, 1.0, 0.0, 1.0, 0.0, 0.0, 1.0, 0.0, 1.0, 1.0, 0.0, 1.0, 0.0, 0.0, 1.0, 0.0, 1.0, 1.0, 0.0, 1.0, 0.0, 0.0, 1.0, 0.0, 1.0, 1.0, 0.0, 1.0, 0.0, 0.0, 1.0, 0.0, 1.0, 1.0, 0.0, 1.0, 0.0, 0.0, 1.0, 0.0, 1.0, 1.0, 0.0, 1.0, 0.0, 0.0, 1.0, 0.0, 1.0, 1.0, 0.0, 1.0, 0.0, 0.0, 1.0, 0.0, 1.0, 1.0, 0.0, 1.0, 0.0, 0.0, 1.0, 0.0, 1.0, 1.0, 0.0, 1.0, 0.0, 0.0, 1.0, 0.0, 1.0, 1.0, 0.0, 1.0, 0.0, 0.0, 1.0, 0.0, 1.0, 1.0, 0.0, 1.0, 0.0, 0.0, 1.0, 0.0, 1.0, 1.0, 0.0, 1.0, 0.0, 0.0, 1.0, 0.0, 1.0, 1.0, 0.0, 1.0, 0.0, 0.0, 1.0, 0.0, 1.0, 1.0, 0.0, 1.0, 0.0, 0.0, 1.0, 0.0, 1.0, 1.0, 0.0, 1.0, 0.0, 0.0, 1.0, 0.0, 1.0, 1.0, 0.0, 1.0, 0.0, 0.0, 1.0, 0.0, 1.0, 1.0, 0.0, 1.0, 0.0, 0.0, 1.0, 0.0, 1.0, 1.0, 0.0, 1.0, 0.0, 0.0, 1.0, 0.0, 1.0, 1.0, 0.0, 1.0, 0.0, 0.0, 1.0, 0.0, 1.0, 1.0, 0.0, 1.0, 0.0, 0.0, 1.0, 0.0, 1.0, 1.0, 0.0, 1.0, 0.0, 0.0, 1.0, 0.0, 1.0, 1.0, 0.0, 1.0, 0.0, 0.0, 1.0, 0.0, 1.0, 1.0, 0.0, 1.0, 0.0, 0.0, 1.0, 0.0, 1.0, 1.0, 0.0, 1.0, 0.0, 0.0, 1.0, 0.0, 1.0, 1.0, 0.0, 1.0, 0.0, 0.0, 1.0, 0.0, 1.0, 1.0, 0.0, 1.0, 0.0, 0.0, 1.0, 0.0, 1.0, 1.0, 0.0, 1.0, 0.0, 0.0, 1.0, 0.0, 1.0, 1.0, 0.0, 1.0, 0.0, 0.0, 1.0, 0.0, 1.0, 1.0, 0.0, 1.0, 0.0, 0.0, 1.0, 0.0, 1.0, 1.0, 0.0, 1.0, 0.0, 0.0, 1.0, 0.0, 1.0, 1.0, 0.0, 1.0, 0.0, 0.0, 1.0, 0.0, 1.0, 1.0, 0.0, 1.0, 0.0, 0.0, 1.0, 0.0, 1.0, 1.0, 0.0, 1.0, 0.0, 0.0, 1.0, 0.0, 1.0, 1.0, 0.0, 1.0, 0.0, 0.0, 1.0, 0.0, 1.0, 1.0, 0.0, 1.0, 0.0, 0.0, 1.0, 0.0, 1.0, 1.0, 0.0, 1.0, 0.0, 0.0, 1.0, 0.0, 1.0, 1.0, 0.0, 1.0, 0.0, 0.0, 1.0, 0.0, 1.0, 1.0, 0.0, 1.0, 0.0, 0.0, 1.0, 0.0, 1.0, 1.0, 0.0, 1.0, 0.0, 0.0, 1.0, 0.0, 1.0, 1.0, 0.0, 1.0, 0.0, 0.0, 1.0, 0.0, 1.0, 1.0, 0.0, 1.0, 0.0, 0.0, 1.0, 0.0, 1.0, 1.0, 0.0, 1.0, 0.0, 0.0, 1.0, 0.0, 1.0, 1.0, 0.0, 1.0, 0.0, 0.0, 1.0, 0.0, 1.0, 1.0, 0.0, 1.0, 0.0, 0.0, 1.0, 0.0, 1.0, 1.0, 0.0, 1.0, 0.0, 0.0, 1.0, 0.0, 1.0, 1.0, 0.0, 1.0, 0.0, 0.0, 1.0, 0.0, 1.0, 1.0, 0.0, 1.0, 0.0, 0.0, 1.0, 0.0, 1.0, 1.0, 0.0, 1.0, 0.0, 0.0, 1.0, 0.0, 1.0, 1.0, 0.0, 1.0, 0.0, 0.0, 1.0, 0.0, 1.0, 1.0, 0.0, 1.0, 0.0, 0.0, 1.0, 0.0, 1.0, 1.0, 0.0, 1.0, 0.0, 0.0, 1.0, 0.0, 1.0, 1.0, 0.0, 1.0, 0.0, 0.0, 1.0, 0.0, 1.0, 1.0, 0.0, 1.0, 0.0, 0.0, 1.0, 0.0, 1.0, 1.0, 0.0, 1.0, 0.0, 0.0, 1.0, 0.0, 1.0, 1.0, 0.0, 1.0, 0.0, 0.0, 1.0, 0.0, 1.0, 1.0, 0.0, 1.0, 0.0, 0.0, 1.0, 0.0, 1.0, 1.0, 0.0, 1.0, 0.0, 0.0, 1.0, 0.0, 1.0, 1.0, 0.0, 1.0, 0.0, 0.0, 1.0, 0.0, 1.0, 1.0, 0.0, 1.0, 0.0, 0.0, 1.0, 0.0, 1.0, 1.0, 0.0, 1.0, 0.0, 0.0, 1.0, 0.0, 1.0, 1.0, 0.0, 1.0, 0.0, 0.0, 1.0, 0.0, 1.0, 1.0, 0.0, 1.0, 0.0, 0.0, 1.0, 0.0, 1.0, 1.0, 0.0, 1.0, 0.0, 0.0, 1.0, 0.0, 1.0, 1.0, 0.0, 1.0, 0.0, 0.0, 1.0, 0.0, 1.0, 1.0, 0.0, 1.0, 0.0, 0.0, 1.0, 0.0, 1.0, 1.0, 0.0, 1.0, 0.0, 0.0, 1.0, 0.0, 1.0, 1.0, 0.0, 1.0, 0.0, 0.0, 1.0, 0.0, 1.0, 1.0, 0.0, 1.0, 0.0, 0.0, 1.0, 0.0, 1.0, 1.0, 0.0, 1.0, 0.0, 0.0, 1.0, 0.0, 1.0, 1.0, 0.0, 1.0, 0.0, 0.0, 1.0, 0.0, 1.0, 1.0, 0.0, 1.0, 0.0, 0.0, 1.0, 0.0, 1.0, 1.0, 0.0, 1.0, 0.0, 0.0, 1.0, 0.0, 1.0, 1.0, 0.0, 1.0, 0.0, 0.0, 1.0, 0.0, 1.0, 1.0, 0.0, 1.0, 0.0, 0.0, 1.0, 0.0, 1.0, 1.0, 0.0, 1.0, 0.0, 0.0, 1.0, 0.0, 1.0, 1.0, 0.0, 1.0, 0.0, 0.0, 1.0, 0.0, 1.0, 1.0, 0.0, 1.0, 0.0, 0.0, 1.0, 0.0, 1.0, 1.0, 0.0, 1.0, 0.0, 0.0, 1.0, 0.0, 1.0, 1.0, 0.0, 1.0, 0.0, 0.0, 1.0, 0.0, 1.0, 1.0, 0.0, 1.0, 0.0, 0.0, 1.0, 0.0, 1.0, 1.0, 0.0, 1.0, 0.0, 0.0, 1.0, 0.0, 1.0, 1.0, 0.0, 1.0, 0.0, 0.0, 1.0, 0.0, 1.0, 1.0, 0.0, 1.0, 0.0, 0.0, 1.0, 0.0, 1.0, 1.0, 0.0, 1.0, 0.0, 0.0, 1.0, 0.0, 1.0, 1.0, 0.0, 1.0, 0.0, 0.0, 1.0, 0.0, 1.0, 1.0, 0.0, 1.0, 0.0, 0.0, 1.0, 0.0, 1.0, 1.0, 0.0, 1.0, 0.0, 0.0, 1.0, 0.0, 1.0, 1.0, 0.0, 1.0, 0.0, 0.0, 1.0, 0.0, 1.0, 1.0, 0.0, 1.0, 0.0, 0.0, 1.0, 0.0, 1.0, 1.0, 0.0, 1.0, 0.0, 0.0, 1.0, 0.0, 1.0, 1.0, 0.0, 1.0, 0.0, 0.0, 1.0, 0.0, 1.0, 1.0, 0.0, 1.0, 0.0, 0.0, 1.0, 0.0, 1.0, 1.0, 0.0, 1.0, 0.0, 0.0, 1.0, 0.0, 1.0, 1.0, 0.0, 1.0, 0.0, 0.0, 1.0, 0.0, 1.0, 1.0, 0.0, 1.0, 0.0, 0.0, 1.0, 0.0, 1.0, 1.0, 0.0, 1.0, 0.0, 0.0, 1.0, 0.0, 1.0, 1.0, 0.0, 1.0, 0.0, 0.0, 1.0, 0.0, 1.0, 1.0, 0.0, 1.0, 0.0, 0.0, 1.0, 0.0, 1.0, 1.0, 0.0, 1.0, 0.0, 0.0, 1.0, 0.0, 1.0, 1.0, 0.0, 1.0, 0.0, 0.0, 1.0, 0.0, 1.0, 1.0, 0.0, 1.0, 0.0, 0.0, 1.0, 0.0, 1.0, 1.0, 0.0, 1.0, 0.0, 0.0, 1.0, 0.0, 1.0, 1.0, 0.0, 1.0, 0.0, 0.0, 1.0, 0.0, 1.0, 1.0, 0.0, 1.0, 0.0, 0.0, 1.0, 0.0, 1.0, 1.0, 0.0, 1.0, 0.0, 0.0, 1.0, 0.0, 1.0, 1.0, 0.0, 1.0, 0.0, 0.0, 1.0, 0.0, 1.0, 1.0, 0.0, 1.0, 0.0, 0.0, 1.0, 0.0, 1.0, 1.0, 0.0, 1.0, 0.0, 0.0, 1.0, 0.0, 1.0, 1.0, 0.0, 1.0, 0.0, 0.0, 1.0, 0.0, 1.0, 1.0, 0.0, 1.0, 0.0, 0.0, 1.0, 0.0, 1.0, 1.0, 0.0, 1.0, 0.0, 0.0, 1.0, 0.0, 1.0, 1.0, 0.0, 1.0, 0.0, 0.0, 1.0, 0.0, 1.0, 1.0, 0.0, 1.0, 0.0, 0.0, 1.0, 0.0, 1.0, 1.0, 0.0, 1.0, 0.0, 0.0, 1.0, 0.0, 1.0, 1.0, 0.0, 1.0, 0.0, 0.0, 1.0, 0.0, 1.0, 1.0, 0.0, 1.0, 0.0, 0.0, 1.0, 0.0, 1.0, 1.0, 0.0, 1.0, 0.0, 0.0, 1.0, 0.0, 1.0, 1.0, 0.0, 1.0, 0.0, 0.0, 1.0, 0.0, 1.0, 1.0, 0.0, 1.0, 0.0, 0.0, 1.0, 0.0, 1.0, 1.0, 0.0, 1.0, 0.0, 0.0, 1.0, 0.0, 1.0, 1.0, 0.0, 1.0, 0.0, 0.0, 1.0, 0.0, 1.0, 1.0, 0.0, 1.0, 0.0, 0.0, 1.0, 0.0, 1.0, 1.0, 0.0, 1.0, 0.0, 0.0, 1.0, 0.0, 1.0, 1.0, 0.0, 1.0, 0.0, 0.0, 1.0, 0.0, 1.0, 1.0, 0.0, 1.0, 0.0, 0.0, 1.0, 0.0, 1.0, 1.0, 0.0, 1.0, 0.0, 0.0, 1.0, 0.0, 1.0, 1.0, 0.0, 1.0, 0.0, 0.0, 1.0, 0.0, 1.0, 1.0, 0.0, 1.0, 0.0, 0.0, 1.0, 0.0, 1.0, 1.0, 0.0, 1.0, 0.0, 0.0, 1.0, 0.0, 1.0, 1.0, 0.0, 1.0, 0.0, 0.0, 1.0, 0.0, 1.0, 1.0, 0.0, 1.0, 0.0, 0.0, 1.0, 0.0, 1.0, 1.0, 0.0, 1.0, 0.0, 0.0, 1.0, 0.0, 1.0, 1.0, 0.0, 1.0, 0.0, 0.0, 1.0, 0.0, 1.0, 1.0, 0.0, 1.0, 0.0, 0.0, 1.0, 0.0, 1.0, 1.0, 0.0, 1.0, 0.0, 0.0, 1.0, 0.0, 1.0, 1.0, 0.0, 1.0, 0.0, 0.0, 1.0, 0.0, 1.0, 1.0, 0.0, 1.0, 0.0, 0.0, 1.0, 0.0, 1.0, 1.0, 0.0, 1.0, 0.0, 0.0, 1.0, 0.0, 1.0, 1.0, 0.0, 1.0, 0.0, 0.0, 1.0, 0.0, 1.0, 1.0, 0.0, 1.0, 0.0, 0.0, 1.0, 0.0, 1.0, 1.0, 0.0, 1.0, 0.0, 0.0, 1.0, 0.0, 1.0, 1.0, 0.0, 1.0, 0.0, 0.0, 1.0, 0.0, 1.0, 1.0, 0.0, 1.0, 0.0, 0.0, 1.0, 0.0, 1.0, 1.0, 0.0, 1.0, 0.0, 0.0, 1.0, 0.0, 1.0, 1.0, 0.0, 1.0, 0.0, 0.0, 1.0, 0.0, 1.0, 1.0, 0.0, 1.0, 0.0, 0.0, 1.0, 0.0, 1.0, 1.0, 0.0, 1.0, 0.0, 0.0, 1.0, 0.0, 1.0, 1.0, 0.0, 1.0, 0.0, 0.0, 1.0, 0.0, 1.0, 1.0, 0.0, 1.0, 0.0, 0.0, 1.0, 0.0, 1.0, 1.0, 0.0, 1.0, 0.0, 0.0, 1.0, 0.0, 1.0, 1.0, 0.0, 1.0, 0.0, 0.0, 1.0, 0.0, 1.0, 1.0, 0.0, 1.0, 0.0, 0.0, 1.0, 0.0, 1.0, 1.0, 0.0, 1.0, 0.0, 0.0, 1.0, 0.0, 1.0, 1.0, 0.0, 1.0, 0.0, 0.0, 1.0, 0.0, 1.0, 1.0, 0.0, 1.0, 0.0, 0.0, 1.0, 0.0, 1.0, 1.0, 0.0, 1.0, 0.0, 0.0, 1.0, 0.0, 1.0, 1.0, 0.0, 1.0, 0.0, 0.0, 1.0, 0.0, 1.0, 1.0, 0.0, 1.0, 0.0, 0.0, 1.0, 0.0, 1.0, 1.0, 0.0, 1.0, 0.0, 0.0, 1.0, 0.0, 1.0, 1.0, 0.0, 1.0, 0.0, 0.0, 1.0, 0.0, 1.0, 1.0, 0.0, 1.0, 0.0, 0.0, 1.0, 0.0, 1.0, 1.0, 0.0, 1.0, 0.0, 0.0, 1.0, 0.0, 1.0, 1.0, 0.0, 1.0, 0.0, 0.0, 1.0, 0.0, 1.0, 1.0, 0.0, 1.0, 0.0, 0.0, 1.0, 0.0, 1.0, 1.0, 0.0, 1.0, 0.0, 0.0, 1.0, 0.0, 1.0, 1.0, 0.0, 1.0, 0.0, 0.0, 1.0, 0.0, 1.0, 1.0, 0.0, 1.0, 0.0, 0.0, 1.0, 0.0, 1.0, 1.0, 0.0, 1.0, 0.0, 0.0, 1.0, 0.0, 1.0, 1.0, 0.0, 1.0, 0.0, 0.0, 1.0, 0.0, 1.0, 1.0, 0.0, 1.0, 0.0, 0.0, 1.0, 0.0, 1.0, 1.0, 0.0, 1.0, 0.0, 0.0, 1.0, 0.0, 1.0, 1.0, 0.0, 1.0, 0.0, 0.0, 1.0, 0.0, 1.0, 1.0, 0.0, 1.0, 0.0, 0.0, 1.0, 0.0, 1.0, 1.0, 0.0, 1.0, 0.0, 0.0, 1.0, 0.0, 1.0, 1.0, 0.0, 1.0, 0.0, 0.0, 1.0, 0.0, 1.0, 1.0, 0.0, 1.0, 0.0, 0.0, 1.0, 0.0, 1.0, 1.0, 0.0, 1.0, 0.0, 0.0, 1.0, 0.0, 1.0, 1.0, 0.0, 1.0, 0.0, 0.0, 1.0, 0.0, 1.0, 1.0, 0.0, 1.0, 0.0, 0.0, 1.0, 0.0, 1.0, 1.0, 0.0, 1.0, 0.0, 0.0, 1.0, 0.0, 1.0, 1.0, 0.0, 1.0, 0.0, 0.0, 1.0, 0.0, 1.0, 1.0, 0.0, 1.0, 0.0, 0.0, 1.0, 0.0, 1.0, 1.0, 0.0, 1.0, 0.0, 0.0, 1.0, 0.0, 1.0, 1.0, 0.0, 1.0, 0.0, 0.0, 1.0, 0.0, 1.0, 1.0, 0.0, 1.0, 0.0, 0.0, 1.0, 0.0, 1.0, 1.0, 0.0, 1.0, 0.0, 0.0, 1.0, 0.0, 1.0, 1.0, 0.0, 1.0, 0.0, 0.0, 1.0, 0.0, 1.0, 1.0, 0.0, 1.0, 0.0, 0.0, 1.0, 0.0, 1.0, 1.0, 0.0, 1.0, 0.0, 0.0, 1.0, 0.0, 1.0, 1.0, 0.0, 1.0, 0.0, 0.0, 1.0, 0.0, 1.0, 1.0, 0.0, 1.0, 0.0, 0.0, 1.0, 0.0, 1.0, 1.0, 0.0, 1.0, 0.0, 0.0, 1.0, 0.0, 1.0, 1.0, 0.0, 1.0, 0.0, 0.0, 1.0, 0.0, 1.0, 1.0, 0.0, 1.0, 0.0, 0.0, 1.0, 0.0, 1.0, 1.0, 0.0, 1.0, 0.0, 0.0, 1.0, 0.0, 1.0, 1.0, 0.0, 1.0, 0.0, 0.0, 1.0, 0.0, 1.0, 1.0, 0.0, 1.0, 0.0, 0.0, 1.0, 0.0, 1.0, 1.0, 0.0, 1.0, 0.0, 0.0, 1.0, 0.0, 1.0, 1.0, 0.0, 1.0, 0.0, 0.0, 1.0, 0.0, 1.0, 1.0, 0.0, 1.0, 0.0, 0.0, 1.0, 0.0, 1.0, 1.0, 0.0, 1.0, 0.0, 0.0, 1.0, 0.0, 1.0, 1.0, 0.0, 1.0, 0.0, 0.0, 1.0, 0.0, 1.0, 1.0, 0.0, 1.0, 0.0, 0.0, 1.0, 0.0, 1.0, 1.0, 0.0, 1.0, 0.0, 0.0, 1.0, 0.0, 1.0, 1.0, 0.0, 1.0, 0.0, 0.0, 1.0, 0.0, 1.0, 1.0, 0.0, 1.0, 0.0, 0.0, 1.0, 0.0, 1.0, 1.0, 0.0, 1.0, 0.0, 0.0, 1.0, 0.0, 1.0, 1.0, 0.0, 1.0, 0.0, 0.0, 1.0, 0.0, 1.0, 1.0, 0.0, 1.0, 0.0, 0.0, 1.0, 0.0, 1.0, 1.0, 0.0, 1.0, 0.0, 0.0, 1.0, 0.0, 1.0, 1.0, 0.0, 1.0, 0.0, 0.0, 1.0, 0.0, 1.0, 1.0, 0.0, 1.0, 0.0, 0.0, 1.0, 0.0, 1.0, 1.0, 0.0, 1.0, 0.0, 0.0, 1.0, 0.0, 1.0, 1.0, 0.0, 1.0, 0.0, 0.0, 1.0, 0.0, 1.0, 1.0, 0.0, 1.0, 0.0, 0.0, 1.0, 0.0, 1.0, 1.0, 0.0, 1.0, 0.0, 0.0, 1.0, 0.0, 1.0, 1.0, 0.0, 1.0, 0.0, 0.0, 1.0, 0.0, 1.0, 1.0, 0.0, 1.0, 0.0, 0.0, 1.0, 0.0, 1.0, 1.0, 0.0, 1.0, 0.0, 0.0, 1.0, 0.0, 1.0, 1.0, 0.0, 1.0, 0.0, 0.0, 1.0, 0.0, 1.0, 1.0, 0.0, 1.0, 0.0, 0.0, 1.0, 0.0, 1.0, 1.0, 0.0, 1.0, 0.0, 0.0, 1.0, 0.0, 1.0, 1.0, 0.0, 1.0, 0.0, 0.0, 1.0, 0.0, 1.0, 1.0, 0.0, 1.0, 0.0, 0.0, 1.0, 0.0, 1.0, 1.0, 0.0, 1.0, 0.0, 0.0, 1.0, 0.0, 1.0, 1.0, 0.0, 1.0, 0.0, 0.0, 1.0, 0.0, 1.0, 1.0, 0.0, 1.0, 0.0, 0.0, 1.0, 0.0, 1.0, 1.0, 0.0, 1.0, 0.0, 0.0, 1.0, 0.0, 1.0, 1.0, 0.0, 1.0, 0.0, 0.0, 1.0, 0.0, 1.0, 1.0, 0.0, 1.0, 0.0, 0.0, 1.0, 0.0, 1.0, 1.0, 0.0, 1.0, 0.0, 0.0, 1.0, 0.0, 1.0, 1.0, 0.0, 1.0, 0.0, 0.0, 1.0, 0.0, 1.0, 1.0, 0.0, 1.0, 0.0, 0.0, 1.0, 0.0, 1.0, 1.0, 0.0, 1.0, 0.0, 0.0, 1.0, 0.0, 1.0, 1.0, 0.0, 1.0, 0.0, 0.0, 1.0, 0.0, 1.0, 1.0, 0.0, 1.0, 0.0, 0.0, 1.0, 0.0, 1.0, 1.0, 0.0, 1.0, 0.0, 0.0, 1.0, 0.0, 1.0, 1.0, 0.0, 1.0, 0.0, 0.0, 1.0, 0.0, 1.0, 1.0, 0.0, 1.0, 0.0, 0.0, 1.0, 0.0, 1.0, 1.0, 0.0, 1.0, 0.0, 0.0, 1.0, 0.0, 1.0, 1.0, 0.0, 1.0, 0.0, 0.0, 1.0, 0.0, 1.0, 1.0, 0.0, 1.0, 0.0, 0.0, 1.0, 0.0, 1.0, 1.0, 0.0, 1.0, 0.0, 0.0, 1.0, 0.0, 1.0, 1.0, 0.0, 1.0, 0.0, 0.0, 1.0, 0.0, 1.0, 1.0, 0.0, 1.0, 0.0, 0.0, 1.0, 0.0, 1.0, 1.0, 0.0, 1.0, 0.0, 0.0, 1.0, 0.0, 1.0, 1.0, 0.0, 1.0, 0.0, 0.0, 1.0, 0.0, 1.0, 1.0, 0.0, 1.0, 0.0, 0.0, 1.0, 0.0, 1.0, 1.0, 0.0, 1.0, 0.0, 0.0, 1.0, 0.0, 1.0, 1.0, 0.0, 1.0, 0.0, 0.0, 1.0, 0.0, 1.0, 1.0, 0.0, 1.0, 0.0, 0.0, 1.0, 0.0, 1.0, 1.0, 0.0, 1.0, 0.0, 0.0, 1.0, 0.0, 1.0, 1.0, 0.0, 1.0, 0.0, 0.0, 1.0, 0.0, 1.0, 1.0, 0.0, 1.0, 0.0, 0.0, 1.0, 0.0, 1.0, 1.0, 0.0, 1.0, 0.0, 0.0, 1.0, 0.0, 1.0, 1.0, 0.0, 1.0, 0.0, 0.0, 1.0, 0.0, 1.0, 1.0, 0.0, 1.0, 0.0, 0.0, 1.0, 0.0, 1.0, 1.0, 0.0, 1.0, 0.0, 0.0, 1.0, 0.0, 1.0, 1.0, 0.0, 1.0, 0.0, 0.0, 1.0, 0.0, 1.0, 1.0, 0.0, 1.0, 0.0, 0.0, 1.0, 0.0, 1.0, 1.0, 0.0, 1.0, 0.0, 0.0, 1.0, 0.0, 1.0, 1.0, 0.0, 1.0, 0.0, 0.0, 1.0, 0.0, 1.0, 1.0, 0.0, 1.0, 0.0, 0.0, 1.0, 0.0, 1.0, 1.0, 0.0, 1.0, 0.0, 0.0, 1.0, 0.0, 1.0, 1.0, 0.0, 1.0, 0.0, 0.0, 1.0, 0.0, 1.0, 1.0, 0.0, 1.0, 0.0, 0.0, 1.0, 0.0, 1.0, 1.0, 0.0, 1.0, 0.0, 0.0, 1.0, 0.0, 1.0, 1.0, 0.0, 1.0, 0.0, 0.0, 1.0, 0.0, 1.0, 1.0, 0.0, 1.0, 0.0, 0.0, 1.0, 0.0, 1.0, 1.0, 0.0, 1.0, 0.0, 0.0, 1.0, 0.0, 1.0, 1.0, 0.0, 1.0, 0.0, 0.0, 1.0, 0.0, 1.0, 1.0, 0.0, 1.0, 0.0, 0.0, 1.0, 0.0, 1.0, 1.0, 0.0, 1.0, 0.0, 0.0, 1.0, 0.0, 1.0, 1.0, 0.0, 1.0, 0.0, 0.0, 1.0, 0.0, 1.0, 1.0, 0.0, 1.0, 0.0, 0.0, 1.0, 0.0, 1.0, 1.0, 0.0, 1.0, 0.0, 0.0, 1.0, 0.0, 1.0, 1.0, 0.0, 1.0, 0.0, 0.0, 1.0, 0.0, 1.0, 1.0, 0.0, 1.0, 0.0, 0.0, 1.0, 0.0, 1.0, 1.0, 0.0, 1.0, 0.0, 0.0, 1.0, 0.0, 1.0, 1.0, 0.0, 1.0, 0.0, 0.0, 1.0, 0.0, 1.0, 1.0, 0.0, 1.0, 0.0, 0.0, 1.0, 0.0, 1.0, 1.0, 0.0, 1.0, 0.0, 0.0, 1.0, 0.0, 1.0, 1.0, 0.0, 1.0, 0.0, 0.0, 1.0, 0.0, 1.0, 1.0, 0.0, 1.0, 0.0, 0.0, 1.0, 0.0, 1.0, 1.0, 0.0, 1.0, 0.0, 0.0, 1.0, 0.0, 1.0, 1.0, 0.0, 1.0, 0.0, 0.0, 1.0, 0.0, 1.0, 1.0, 0.0, 1.0, 0.0, 0.0, 1.0, 0.0, 1.0, 1.0, 0.0, 1.0, 0.0, 0.0, 1.0, 0.0, 1.0, 1.0, 0.0, 1.0, 0.0, 0.0, 1.0, 0.0, 1.0, 1.0, 0.0, 1.0, 0.0, 0.0, 1.0, 0.0, 1.0, 1.0, 0.0, 1.0, 0.0, 0.0, 1.0, 0.0, 1.0, 1.0, 0.0, 1.0, 0.0, 0.0, 1.0, 0.0, 1.0, 1.0, 0.0, 1.0, 0.0, 0.0, 1.0, 0.0, 1.0, 1.0, 0.0, 1.0, 0.0, 0.0, 1.0, 0.0, 1.0, 1.0, 0.0, 1.0, 0.0, 0.0, 1.0, 0.0, 1.0, 1.0, 0.0, 1.0, 0.0, 0.0, 1.0, 0.0, 1.0, 1.0, 0.0, 1.0, 0.0, 0.0, 1.0, 0.0, 1.0, 1.0, 0.0, 1.0, 0.0, 0.0, 1.0, 0.0, 1.0, 1.0, 0.0, 1.0, 0.0, 0.0, 1.0, 0.0, 1.0, 1.0, 0.0, 1.0, 0.0, 0.0, 1.0, 0.0, 1.0, 1.0, 0.0, 1.0, 0.0, 0.0, 1.0, 0.0, 1.0, 1.0, 0.0, 1.0, 0.0, 0.0, 1.0, 0.0, 1.0, 1.0, 0.0, 1.0, 0.0, 0.0, 1.0, 0.0, 1.0, 1.0, 0.0, 1.0, 0.0, 0.0, 1.0, 0.0, 1.0, 1.0, 0.0, 1.0, 0.0, 0.0, 1.0, 0.0, 1.0, 1.0, 0.0, 1.0, 0.0, 0.0, 1.0, 0.0, 1.0, 1.0, 0.0, 1.0, 0.0, 0.0, 1.0, 0.0, 1.0, 1.0, 0.0, 1.0, 0.0, 0.0, 1.0, 0.0, 1.0, 1.0, 0.0, 1.0, 0.0, 0.0, 1.0, 0.0, 1.0, 1.0, 0.0, 1.0, 0.0, 0.0, 1.0, 0.0, 1.0, 1.0, 0.0, 1.0, 0.0, 0.0, 1.0, 0.0, 1.0, 1.0, 0.0, 1.0, 0.0, 0.0, 1.0, 0.0, 1.0, 1.0, 0.0, 1.0, 0.0, 0.0, 1.0, 0.0, 1.0, 1.0, 0.0, 1.0, 0.0, 0.0, 1.0, 0.0, 1.0, 1.0, 0.0, 1.0, 0.0, 0.0, 1.0, 0.0, 1.0, 1.0, 0.0, 1.0, 0.0, 0.0, 1.0, 0.0, 1.0, 1.0, 0.0, 1.0, 0.0, 0.0, 1.0, 0.0, 1.0, 1.0, 0.0, 1.0, 0.0, 0.0, 1.0, 0.0, 1.0, 1.0, 0.0, 1.0, 0.0, 0.0, 1.0, 0.0, 1.0, 1.0, 0.0, 1.0, 0.0, 0.0, 1.0, 0.0, 1.0, 1.0, 0.0, 1.0, 0.0, 0.0, 1.0, 0.0, 1.0, 1.0, 0.0, 1.0, 0.0, 0.0, 1.0, 0.0, 1.0, 1.0, 0.0, 1.0, 0.0, 0.0, 1.0, 0.0, 1.0, 1.0, 0.0, 1.0, 0.0, 0.0, 1.0, 0.0, 1.0, 1.0, 0.0, 1.0, 0.0, 0.0, 1.0, 0.0, 1.0, 1.0, 0.0, 1.0, 0.0, 0.0, 1.0, 0.0, 1.0, 1.0, 0.0, 1.0, 0.0, 0.0, 1.0, 0.0, 1.0, 1.0, 0.0, 1.0, 0.0, 0.0, 1.0, 0.0, 1.0, 1.0, 0.0, 1.0, 0.0, 0.0, 1.0, 0.0, 1.0, 1.0, 0.0, 1.0, 0.0, 0.0, 1.0, 0.0, 1.0, 1.0, 0.0, 1.0, 0.0, 0.0, 1.0, 0.0, 1.0, 1.0, 0.0, 1.0, 0.0, 0.0, 1.0, 0.0, 1.0, 1.0, 0.0, 1.0, 0.0, 0.0, 1.0, 0.0, 1.0, 1.0, 0.0, 1.0, 0.0, 0.0, 1.0, 0.0, 1.0, 1.0, 0.0, 1.0, 0.0, 0.0, 1.0, 0.0, 1.0, 1.0, 0.0, 1.0, 0.0, 0.0, 1.0, 0.0, 1.0, 1.0, 0.0, 1.0, 0.0, 0.0, 1.0, 0.0, 1.0, 1.0, 0.0, 1.0, 0.0, 0.0, 1.0, 0.0, 1.0, 1.0, 0.0, 1.0, 0.0, 0.0, 1.0, 0.0, 1.0, 1.0, 0.0, 1.0, 0.0, 0.0, 1.0, 0.0, 1.0, 1.0, 0.0, 1.0, 0.0, 0.0, 1.0, 0.0, 1.0, 1.0, 0.0, 1.0, 0.0, 0.0, 1.0, 0.0, 1.0, 1.0, 0.0, 1.0, 0.0, 0.0, 1.0, 0.0, 1.0, 1.0, 0.0, 1.0, 0.0, 0.0, 1.0, 0.0, 1.0, 1.0, 0.0, 1.0, 0.0, 0.0, 1.0, 0.0, 1.0, 1.0, 0.0, 1.0, 0.0, 0.0, 1.0, 0.0, 1.0, 1.0, 0.0, 1.0, 0.0, 0.0, 1.0, 0.0, 1.0, 1.0, 0.0, 1.0, 0.0, 0.0, 1.0, 0.0, 1.0, 1.0, 0.0, 1.0, 0.0, 0.0, 1.0, 0.0, 1.0, 1.0, 0.0, 1.0, 0.0, 0.0, 1.0, 0.0, 1.0, 1.0, 0.0, 1.0, 0.0, 0.0, 1.0, 0.0, 1.0, 1.0, 0.0, 1.0, 0.0, 0.0, 1.0, 0.0, 1.0, 1.0, 0.0, 1.0, 0.0, 0.0, 1.0, 0.0, 1.0, 1.0, 0.0, 1.0, 0.0, 0.0, 1.0, 0.0, 1.0, 1.0, 0.0, 1.0, 0.0, 0.0, 1.0, 0.0, 1.0, 1.0, 0.0, 1.0, 0.0, 0.0, 1.0, 0.0, 1.0, 1.0, 0.0, 1.0, 0.0, 0.0, 1.0, 0.0, 1.0, 1.0, 0.0, 1.0, 0.0, 0.0, 1.0, 0.0, 1.0, 1.0, 0.0, 1.0, 0.0, 0.0, 1.0, 0.0, 1.0, 1.0, 0.0, 1.0, 0.0, 0.0, 1.0, 0.0, 1.0, 1.0, 0.0, 1.0, 0.0, 0.0, 1.0, 0.0, 1.0, 1.0, 0.0, 1.0, 0.0, 0.0, 1.0, 0.0, 1.0, 1.0, 0.0, 1.0, 0.0, 0.0, 1.0, 0.0, 1.0, 1.0, 0.0, 1.0, 0.0, 0.0, 1.0, 0.0, 1.0, 1.0, 0.0, 1.0, 0.0, 0.0, 1.0, 0.0, 1.0, 1.0, 0.0, 1.0, 0.0, 0.0, 1.0, 0.0, 1.0, 1.0, 0.0, 1.0, 0.0, 0.0, 1.0, 0.0, 1.0, 1.0, 0.0, 1.0, 0.0, 0.0, 1.0, 0.0, 1.0, 1.0, 0.0, 1.0, 0.0, 0.0, 1.0, 0.0, 1.0, 1.0, 0.0, 1.0, 0.0, 0.0, 1.0, 0.0, 1.0, 1.0, 0.0, 1.0, 0.0, 0.0, 1.0, 0.0, 1.0, 1.0, 0.0, 1.0, 0.0, 0.0, 1.0, 0.0, 1.0, 1.0, 0.0, 1.0, 0.0, 0.0, 1.0, 0.0, 1.0, 1.0, 0.0, 1.0, 0.0, 0.0, 1.0, 0.0, 1.0, 1.0, 0.0, 1.0, 0.0, 0.0, 1.0, 0.0, 1.0, 1.0, 0.0, 1.0, 0.0, 0.0, 1.0, 0.0, 1.0, 1.0, 0.0, 1.0, 0.0, 0.0, 1.0, 0.0, 1.0, 1.0, 0.0, 1.0, 0.0, 0.0, 1.0, 0.0, 1.0, 1.0, 0.0, 1.0, 0.0, 0.0, 1.0, 0.0, 1.0, 1.0, 0.0, 1.0, 0.0, 0.0, 1.0, 0.0, 1.0, 1.0, 0.0, 1.0, 0.0, 0.0, 1.0, 0.0, 1.0, 1.0, 0.0, 1.0, 0.0, 0.0, 1.0, 0.0, 1.0, 1.0, 0.0, 1.0, 0.0, 0.0, 1.0, 0.0, 1.0, 1.0, 0.0, 1.0, 0.0, 0.0, 1.0, 0.0, 1.0, 1.0, 0.0, 1.0, 0.0, 0.0, 1.0, 0.0, 1.0, 1.0, 0.0, 1.0, 0.0, 0.0, 1.0, 0.0, 1.0, 1.0, 0.0, 1.0, 0.0, 0.0, 1.0, 0.0, 1.0, 1.0, 0.0, 1.0, 0.0, 0.0, 1.0, 0.0, 1.0, 1.0, 0.0, 1.0, 0.0, 0.0, 1.0, 0.0, 1.0, 1.0, 0.0, 1.0, 0.0, 0.0, 1.0, 0.0, 1.0, 1.0, 0.0, 1.0, 0.0, 0.0, 1.0, 0.0, 1.0, 1.0, 0.0, 1.0, 0.0, 0.0, 1.0, 0.0, 1.0, 1.0, 0.0, 1.0, 0.0, 0.0, 1.0, 0.0, 1.0, 1.0, 0.0, 1.0, 0.0, 0.0, 1.0, 0.0, 1.0, 1.0, 0.0, 1.0, 0.0, 0.0, 1.0, 0.0, 1.0, 1.0, 0.0, 1.0, 0.0, 0.0, 1.0, 0.0, 1.0, 1.0, 0.0, 1.0, 0.0, 0.0, 1.0, 0.0, 1.0, 1.0, 0.0, 1.0, 0.0, 0.0, 1.0, 0.0, 1.0, 1.0, 0.0, 1.0, 0.0, 0.0, 1.0, 0.0, 1.0, 1.0, 0.0, 1.0, 0.0, 0.0, 1.0, 0.0, 1.0, 1.0, 0.0, 1.0, 0.0, 0.0, 1.0, 0.0, 1.0, 1.0, 0.0, 1.0, 0.0, 0.0, 1.0, 0.0, 1.0, 1.0, 0.0, 1.0, 0.0, 0.0, 1.0, 0.0, 1.0, 1.0, 0.0, 1.0, 0.0, 0.0, 1.0, 0.0, 1.0, 1.0, 0.0, 1.0, 0.0, 0.0, 1.0, 0.0, 1.0, 1.0, 0.0, 1.0, 0.0, 0.0, 1.0, 0.0, 1.0, 1.0, 0.0, 1.0, 0.0, 0.0, 1.0, 0.0, 1.0, 1.0, 0.0, 1.0, 0.0, 0.0, 1.0, 0.0, 1.0, 1.0, 0.0, 1.0, 0.0, 0.0, 1.0, 0.0, 1.0, 1.0, 0.0, 1.0, 0.0, 0.0, 1.0, 0.0, 1.0, 1.0, 0.0, 1.0, 0.0, 0.0, 1.0, 0.0, 1.0, 1.0, 0.0, 1.0, 0.0, 0.0, 1.0, 0.0, 1.0, 1.0, 0.0, 1.0, 0.0, 0.0, 1.0, 0.0, 1.0, 1.0, 0.0, 1.0, 0.0, 0.0, 1.0, 0.0, 1.0, 1.0, 0.0, 1.0, 0.0, 0.0, 1.0, 0.0, 1.0, 1.0, 0.0, 1.0, 0.0, 0.0, 1.0, 0.0, 1.0, 1.0, 0.0, 1.0, 0.0, 0.0, 1.0, 0.0, 1.0, 1.0, 0.0, 1.0, 0.0, 0.0, 1.0, 0.0, 1.0, 1.0, 0.0, 1.0, 0.0, 0.0, 1.0, 0.0, 1.0, 1.0, 0.0, 1.0, 0.0, 0.0, 1.0, 0.0, 1.0, 1.0, 0.0, 1.0, 0.0, 0.0, 1.0, 0.0, 1.0, 1.0, 0.0, 1.0, 0.0, 0.0, 1.0, 0.0, 1.0, 1.0, 0.0, 1.0, 0.0, 0.0, 1.0, 0.0, 1.0, 1.0, 0.0, 1.0, 0.0, 0.0, 1.0, 0.0, 1.0, 1.0, 0.0, 1.0, 0.0, 0.0, 1.0, 0.0, 1.0, 1.0, 0.0, 1.0, 0.0, 0.0, 1.0, 0.0, 1.0, 1.0, 0.0, 1.0, 0.0, 0.0, 1.0, 0.0, 1.0, 1.0, 0.0, 1.0, 0.0, 0.0, 1.0, 0.0, 1.0, 1.0, 0.0, 1.0, 0.0, 0.0, 1.0, 0.0, 1.0, 1.0, 0.0, 1.0, 0.0, 0.0, 1.0, 0.0, 1.0, 1.0, 0.0, 1.0, 0.0, 0.0, 1.0, 0.0, 1.0, 1.0, 0.0, 1.0, 0.0, 0.0, 1.0, 0.0, 1.0, 1.0, 0.0, 1.0, 0.0, 0.0, 1.0, 0.0, 1.0, 1.0, 0.0, 1.0, 0.0, 0.0, 1.0, 0.0, 1.0, 1.0, 0.0, 1.0, 0.0, 0.0, 1.0, 0.0, 1.0, 1.0, 0.0, 1.0, 0.0, 0.0, 1.0, 0.0, 1.0, 1.0, 0.0, 1.0, 0.0, 0.0, 1.0, 0.0, 1.0, 1.0, 0.0, 1.0, 0.0, 0.0, 1.0, 0.0, 1.0, 1.0, 0.0, 1.0, 0.0, 0.0, 1.0, 0.0, 1.0, 1.0, 0.0, 1.0, 0.0, 0.0, 1.0, 0.0, 1.0, 1.0, 0.0, 1.0, 0.0, 0.0, 1.0, 0.0, 1.0, 1.0, 0.0, 1.0, 0.0, 0.0, 1.0, 0.0, 1.0, 1.0, 0.0, 1.0, 0.0, 0.0, 1.0, 0.0, 1.0, 1.0, 0.0, 1.0, 0.0, 0.0, 1.0, 0.0, 1.0, 1.0, 0.0, 1.0, 0.0, 0.0, 1.0, 0.0, 1.0, 1.0, 0.0, 1.0, 0.0, 0.0, 1.0, 0.0, 1.0, 1.0, 0.0, 1.0, 0.0, 0.0, 1.0, 0.0, 1.0, 1.0, 0.0, 1.0, 0.0, 0.0, 1.0, 0.0, 1.0, 1.0, 0.0, 1.0, 0.0, 0.0, 1.0, 0.0, 1.0, 1.0, 0.0, 1.0, 0.0, 0.0, 1.0, 0.0, 1.0, 1.0, 0.0, 1.0, 0.0, 0.0, 1.0, 0.0, 1.0, 1.0, 0.0, 1.0, 0.0, 0.0, 1.0, 0.0, 1.0, 1.0, 0.0, 1.0, 0.0, 0.0, 1.0, 0.0, 1.0, 1.0, 0.0, 1.0, 0.0, 0.0, 1.0, 0.0, 1.0, 1.0, 0.0, 1.0, 0.0, 0.0, 1.0, 0.0, 1.0, 1.0, 0.0, 1.0, 0.0, 0.0, 1.0, 0.0, 1.0, 1.0, 0.0, 1.0, 0.0, 0.0, 1.0, 0.0, 1.0, 1.0, 0.0, 1.0, 0.0, 0.0, 1.0, 0.0, 1.0, 1.0, 0.0, 1.0, 0.0, 0.0, 1.0, 0.0, 1.0, 1.0, 0.0, 1.0, 0.0, 0.0, 1.0, 0.0, 1.0, 1.0, 0.0, 1.0, 0.0, 0.0, 1.0, 0.0, 1.0, 1.0, 0.0, 1.0, 0.0, 0.0, 1.0, 0.0, 1.0, 1.0, 0.0, 1.0, 0.0, 0.0, 1.0, 0.0, 1.0, 1.0, 0.0, 1.0, 0.0, 0.0, 1.0, 0.0, 1.0, 1.0, 0.0, 1.0, 0.0, 0.0, 1.0, 0.0, 1.0, 1.0, 0.0, 1.0, 0.0, 0.0, 1.0, 0.0, 1.0, 1.0, 0.0, 1.0])
me_torus_001.materials.append(mat_material_002)
me_torus_001.use_remesh_preserve_volume = False
me_torus_001.use_remesh_preserve_attributes = False
me_torus_001.use_mirror_vertex_groups = False
me_torus_001.update()
me_torus = bpy.data.meshes.new('Torus')
me_torus.from_pydata([(1.25, 0.0, -0.5841), (1.217, 0.0, -0.4591), (1.125, 0.0, -0.3676), (1.0, 0.0, -0.3341), (0.875, 0.0, -0.3676), (0.7835, 0.0, -0.4591), (0.75, 0.0, -0.5841), (0.7835, 0.0, -0.7091), (0.875, 0.0, -0.8007), (1.0, 0.0, -0.8341), (1.125, 0.0, -0.8007), (1.217, 0.0, -0.7091), (6.606e-08, -0.875, -0.3676), (7.55e-08, -1.0, -0.3341), (0.2265, -0.8452, -0.3676), (0.2588, -0.9659, -0.3341), (0.1142, -0.8675, -0.3676), (0.1305, -0.9914, -0.3341), (9.437e-08, -1.25, -0.5841), (9.184e-08, -1.217, -0.4591), (8.494e-08, -1.125, -0.3676), (7.55e-08, -1.0, -0.3341), (6.606e-08, -0.875, -0.3676), (5.915e-08, -0.7835, -0.4591), (5.662e-08, -0.75, -0.5841), (5.915e-08, -0.7835, -0.7091), (6.606e-08, -0.875, -0.8007), (7.55e-08, -1.0, -0.8341), (8.494e-08, -1.125, -0.8007), (9.184e-08, -1.217, -0.7091), (0.1632, -1.239, -0.5841), (0.1588, -1.206, -0.4591), (0.1468, -1.115, -0.3676), (0.1305, -0.9914, -0.3341), (0.1142, -0.8675, -0.3676), (0.1023, -0.7768, -0.4591), (0.09789, -0.7436, -0.5841), (0.1023, -0.7768, -0.7091), (0.1142, -0.8675, -0.8007), (0.1305, -0.9914, -0.8341), (0.1468, -1.115, -0.8007), (0.1588, -1.206, -0.7091), (0.3235, -1.207, -0.5841), (0.3149, -1.175, -0.4591), (0.2912, -1.087, -0.3676), (0.2588, -0.9659, -0.3341), (0.2265, -0.8452, -0.3676), (0.2028, -0.7568, -0.4591), (0.1941, -0.7244, -0.5841), (0.2028, -0.7568, -0.7091), (0.2265, -0.8452, -0.8007), (0.2588, -0.9659, -0.8341), (0.2912, -1.087, -0.8007), (0.3149, -1.175, -0.7091), (0.4784, -1.155, -0.5841), (0.4655, -1.124, -0.4591), (0.4305, -1.039, -0.3676), (0.3827, -0.9239, -0.3341), (0.3348, -0.8084, -0.3676), (0.2998, -0.7239, -0.4591), (0.287, -0.6929, -0.5841), (0.2998, -0.7239, -0.7091), (0.3348, -0.8084, -0.8007), (0.3827, -0.9239, -0.8341), (0.4305, -1.039, -0.8007), (0.4655, -1.124, -0.7091), (0.625, -1.083, -0.5841), (0.6083, -1.054, -0.4591), (0.5625, -0.9743, -0.3676), (0.5, -0.866, -0.3341), (0.4375, -0.7578, -0.3676), (0.3917, -0.6785, -0.4591), (0.375, -0.6495, -0.5841), (0.3917, -0.6785, -0.7091), (0.4375, -0.7578, -0.8007), (0.5, -0.866, -0.8341), (0.5625, -0.9743, -0.8007), (0.6083, -1.054, -0.7091), (0.761, -0.9917, -0.5841), (0.7406, -0.9651, -0.4591), (0.6849, -0.8925, -0.3676), (0.6088, -0.7934, -0.3341), (0.5327, -0.6942, -0.3676), (0.477, -0.6216, -0.4591), (0.4566, -0.595, -0.5841), (0.477, -0.6216, -0.7091), (0.5327, -0.6942, -0.8007), (0.6088, -0.7934, -0.8341), (0.6849, -0.8925, -0.8007), (0.7406, -0.9651, -0.7091), (0.8839, -0.8839, -0.5841), (0.8602, -0.8602, -0.4591), (0.7955, -0.7955, -0.3676), (0.7071, -0.7071, -0.3341), (0.6187, -0.6187, -0.3676), (0.554, -0.554, -0.4591), (0.5303, -0.5303, -0.5841), (0.554, -0.554, -0.7091), (0.6187, -0.6187, -0.8007), (0.7071, -0.7071, -0.8341), (0.7955, -0.7955, -0.8007), (0.8602, -0.8602, -0.7091), (0.9917, -0.761, -0.5841), (0.9651, -0.7406, -0.4591), (0.8925, -0.6849, -0.3676), (0.7934, -0.6088, -0.3341), (0.6942, -0.5327, -0.3676), (0.6216, -0.477, -0.4591), (0.595, -0.4566, -0.5841), (0.6216, -0.477, -0.7091), (0.6942, -0.5327, -0.8007), (0.7934, -0.6088, -0.8341), (0.8925, -0.6849, -0.8007), (0.9651, -0.7406, -0.7091), (1.083, -0.625, -0.5841), (1.054, -0.6083, -0.4591), (0.9743, -0.5625, -0.3676), (0.866, -0.5, -0.3341), (0.7578, -0.4375, -0.3676), (0.6785, -0.3917, -0.4591), (0.6495, -0.375, -0.5841), (0.6785, -0.3917, -0.7091), (0.7578, -0.4375, -0.8007), (0.866, -0.5, -0.8341), (0.9743, -0.5625, -0.8007), (1.054, -0.6083, -0.7091), (1.155, -0.4784, -0.5841), (1.124, -0.4655, -0.4591), (1.039, -0.4305, -0.3676), (0.9239, -0.3827, -0.3341), (0.8084, -0.3348, -0.3676), (0.7239, -0.2998, -0.4591), (0.6929, -0.287, -0.5841), (0.7239, -0.2998, -0.7091), (0.8084, -0.3348, -0.8007), (0.9239, -0.3827, -0.8341), (1.039, -0.4305, -0.8007), (1.124, -0.4655, -0.7091), (1.207, -0.3235, -0.5841), (1.175, -0.3149, -0.4591), (1.087, -0.2912, -0.3676), (0.9659, -0.2588, -0.3341), (0.8452, -0.2265, -0.3676), (0.7568, -0.2028, -0.4591), (0.7244, -0.1941, -0.5841), (0.7568, -0.2028, -0.7091), (0.8452, -0.2265, -0.8007), (0.9659, -0.2588, -0.8341), (1.087, -0.2912, -0.8007), (1.175, -0.3149, -0.7091), (1.239, -0.1632, -0.5841), (1.206, -0.1588, -0.4591), (1.115, -0.1468, -0.3676), (0.9914, -0.1305, -0.3341), (0.8675, -0.1142, -0.3676), (0.7768, -0.1023, -0.4591), (0.7436, -0.09789, -0.5841), (0.7768, -0.1023, -0.7091), (0.8675, -0.1142, -0.8007), (0.9914, -0.1305, -0.8341), (1.115, -0.1468, -0.8007), (1.206, -0.1588, -0.7091), (1.561, -0.6446, 0.8537), (1.441, -0.6122, 0.8202), (1.463, -0.5, 0.8202), (1.47, -0.3857, 0.8202), (1.595, -0.3857, 0.8537), (1.587, -0.5163, 0.8537), (0.726, -1.377, 0.8537), (0.8543, -1.352, 0.8537), (0.5954, -1.261, 0.8202), (0.7096, -1.253, 0.8202), (0.8219, -1.231, 0.8202), (0.5954, -1.386, 0.8537), (0.1305, -0.9914, -0.3341), (0.1305, -0.9914, -0.3341), (0.1305, -0.9914, -0.3341), (0.1305, -0.9914, -0.3341), (0.6088, -0.7934, -0.8341), (0.7071, -0.7071, -0.8341), (0.875, 0.0, -0.8007), (0.8675, -0.1142, -0.8007), (1.039, -0.4305, -0.8007), (1.087, -0.2912, -0.8007), (0.2588, -0.9659, -0.3341), (0.2588, -0.9659, -0.3341), (0.2588, -0.9659, -0.3341), (0.2265, -0.8452, -0.3676), (0.2265, -0.8452, -0.3676), (0.2265, -0.8452, -0.3676), (0.6849, -0.8925, -0.8007), (0.7955, -0.7955, -0.8007), (0.9659, -0.2588, -0.3341), (0.9659, -0.2588, -0.3341), (0.9659, -0.2588, -0.3341), (0.8452, -0.2265, -0.3676), (0.8452, -0.2265, -0.3676), (0.4375, -0.7578, -0.8007), (0.5327, -0.6942, -0.8007), (0.7934, -0.6088, -0.3341), (0.866, -0.5, -0.3341), (0.3827, -0.9239, -0.3341), (0.6187, -0.6187, -0.8007), (0.6942, -0.5327, -0.8007), (0.5, -0.866, -0.3341), (0.6088, -0.7934, -0.3341), (0.8925, -0.6849, -0.3676), (0.9743, -0.5625, -0.3676), (0.2912, -1.087, -0.8007), (0.4305, -1.039, -0.8007), (0.2588, -0.9659, -0.8341), (0.3827, -0.9239, -0.8341), (0.7578, -0.4375, -0.8007), (0.9743, -0.5625, -0.8007), (0.7934, -0.6088, -0.8341), (0.3348, -0.8084, -0.3676), (0.5625, -0.9743, -0.3676), (0.6849, -0.8925, -0.3676), (0.3348, -0.8084, -0.8007), (0.866, -0.5, -0.8341), (0.9239, -0.3827, -0.8341), (8.494e-08, -1.125, -0.3676), (0.1468, -1.115, -0.3676), (1.087, -0.2912, -0.3676), (1.115, -0.1468, -0.3676), (0.6187, -0.6187, -0.3676), (0.6942, -0.5327, -0.3676), (0.8084, -0.3348, -0.8007), (7.55e-08, -1.0, -0.3341), (7.55e-08, -1.0, -0.3341), (0.9914, -0.1305, -0.3341), (1.125, 0.0, -0.3676), (0.5625, -0.9743, -0.8007), (0.7578, -0.4375, -0.3676), (0.5, -0.866, -0.8341), (1.039, -0.4305, -0.3676), (0.7955, -0.7955, -0.3676), (0.2912, -1.087, -0.3676), (0.9659, -0.2588, -0.8341), (0.7071, -0.7071, -0.3341), (0.2265, -0.8452, -0.8007), (1.0, 0.0, -0.3341), (1.0, 0.0, -0.3341), (0.1142, -0.8675, -0.3676), (0.1142, -0.8675, -0.3676), (0.8925, -0.6849, -0.8007), (0.4305, -1.039, -0.3676), (0.5327, -0.6942, -0.3676), (0.1142, -0.8675, -0.3676), (0.1142, -0.8675, -0.3676), (0.9239, -0.3827, -0.3341), (6.606e-08, -0.875, -0.3676), (6.606e-08, -0.875, -0.3676), (0.2588, -0.9659, -0.3341), (0.2588, -0.9659, -0.3341), (0.2588, -0.9659, -0.3341), (0.2265, -0.8452, -0.3676), (0.2265, -0.8452, -0.3676), (0.2265, -0.8452, -0.3676), (6.606e-08, -0.875, -0.8007), (0.1142, -0.8675, -0.8007), (0.8452, -0.2265, -0.8007), (6.606e-08, -0.875, -0.3676), (6.606e-08, -0.875, -0.3676), (6.606e-08, -0.875, -0.3676), (7.55e-08, -1.0, -0.3341), (7.55e-08, -1.0, -0.3341), (7.55e-08, -1.0, -0.3341), (0.8084, -0.3348, -0.3676), (8.494e-08, -1.125, -0.8007), (0.1468, -1.115, -0.8007), (0.9914, -0.1305, -0.8341), (7.55e-08, -1.0, -0.8341), (0.1305, -0.9914, -0.8341), (1.115, -0.1468, -0.8007), (0.4375, -0.7578, -0.3676), (1.561, -0.6446, 0.8537), (1.561, -0.6446, 0.8537), (1.125, 0.0, -0.8007), (1.0, 0.0, -0.8341), (1.441, -0.6122, 0.8202), (1.441, -0.6122, 0.8202), (1.463, -0.5, 0.8202), (1.47, -0.3857, 0.8202), (1.47, -0.3857, 0.8202), (1.595, -0.3857, 0.8537), (1.595, -0.3857, 0.8537), (1.587, -0.5163, 0.8537), (0.726, -1.377, 0.8537), (0.8543, -1.352, 0.8537), (0.8543, -1.352, 0.8537), (0.5954, -1.261, 0.8202), (0.5954, -1.261, 0.8202), (0.7096, -1.253, 0.8202), (0.8219, -1.231, 0.8202), (0.8219, -1.231, 0.8202), (0.5954, -1.386, 0.8537), (0.5954, -1.386, 0.8537), (0.875, 0.0, -0.3676)], [], [(249, 263, 291, 293), (184, 187, 256, 253), (189, 244, 248, 257), (174, 186, 254, 176), (34, 22, 262, 16), (298, 154, 164, 283), (18, 30, 31, 19), (19, 31, 222, 221), (20, 32, 175, 228), (252, 229, 265, 264), (251, 243, 35, 23), (23, 35, 36, 24), (24, 36, 37, 25), (25, 37, 38, 259), (26, 260, 39, 27), (272, 273, 270, 28), (269, 40, 41, 29), (29, 41, 30, 18), (30, 42, 43, 31), (31, 43, 237, 222), (32, 44, 185, 175), (21, 33, 177, 266), (243, 46, 47, 35), (35, 47, 48, 36), (36, 48, 49, 37), (37, 49, 50, 38), (260, 240, 210, 39), (273, 51, 208, 270), (40, 52, 53, 41), (41, 53, 42, 30), (42, 54, 55, 43), (43, 55, 246, 237), (44, 56, 201, 185), (45, 57, 215, 188), (46, 58, 59, 47), (47, 59, 60, 48), (48, 60, 61, 49), (49, 61, 218, 50), (240, 62, 211, 210), (51, 63, 64, 208), (52, 209, 65, 53), (53, 65, 54, 42), (54, 66, 67, 55), (55, 67, 216, 246), (56, 68, 204, 201), (57, 69, 275, 215), (58, 70, 71, 59), (59, 71, 72, 60), (60, 72, 73, 61), (61, 73, 197, 218), (62, 74, 75, 211), (63, 234, 232, 64), (209, 76, 77, 65), (65, 77, 66, 54), (66, 78, 79, 67), (67, 79, 217, 216), (68, 80, 205, 204), (69, 81, 247, 275), (70, 82, 83, 71), (71, 83, 84, 72), (72, 84, 85, 73), (73, 85, 198, 197), (74, 86, 178, 75), (234, 87, 190, 232), (76, 88, 89, 77), (77, 89, 78, 66), (78, 90, 91, 79), (79, 91, 236, 217), (80, 92, 239, 205), (81, 93, 94, 247), (82, 225, 95, 83), (83, 95, 96, 84), (84, 96, 97, 85), (85, 97, 202, 198), (86, 98, 179, 178), (87, 99, 191, 190), (88, 100, 101, 89), (89, 101, 90, 78), (90, 102, 103, 91), (91, 103, 104, 236), (92, 206, 199, 239), (93, 105, 226, 94), (225, 106, 107, 95), (95, 107, 108, 96), (96, 108, 109, 97), (97, 109, 203, 202), (98, 110, 214, 179), (99, 111, 112, 191), (100, 245, 113, 101), (101, 113, 102, 90), (102, 114, 115, 103), (103, 115, 207, 104), (206, 116, 200, 199), (105, 117, 118, 226), (106, 233, 119, 107), (107, 119, 120, 108), (108, 120, 121, 109), (109, 121, 212, 203), (110, 122, 123, 214), (111, 219, 213, 112), (245, 124, 125, 113), (113, 125, 114, 102), (114, 126, 127, 115), (115, 127, 128, 207), (116, 235, 129, 200), (117, 250, 130, 118), (233, 268, 131, 119), (119, 131, 132, 120), (120, 132, 133, 121), (121, 133, 227, 212), (122, 134, 135, 123), (219, 220, 182, 213), (124, 136, 137, 125), (125, 137, 126, 114), (126, 138, 139, 127), (127, 139, 140, 128), (235, 223, 192, 129), (250, 193, 195, 130), (268, 196, 143, 131), (131, 143, 144, 132), (132, 144, 145, 133), (133, 145, 146, 227), (134, 261, 238, 135), (220, 147, 183, 182), (136, 148, 149, 137), (137, 149, 138, 126), (138, 150, 151, 139), (139, 151, 224, 140), (223, 152, 230, 192), (153, 3, 286, 287), (196, 154, 155, 143), (143, 155, 156, 144), (144, 156, 157, 145), (145, 157, 181, 146), (261, 158, 271, 238), (147, 159, 160, 183), (148, 274, 161, 149), (149, 161, 150, 138), (150, 0, 1, 151), (151, 1, 231, 224), (152, 2, 242, 230), (194, 153, 287, 276), (154, 298, 5, 155), (155, 5, 6, 156), (156, 6, 7, 157), (157, 7, 180, 181), (158, 8, 279, 271), (159, 9, 278, 160), (274, 10, 11, 161), (161, 11, 0, 150), (288, 289, 294, 171), (296, 288, 171, 292), (277, 167, 282, 280), (167, 285, 284, 282), (241, 4, 165, 166), (267, 17, 168, 297), (142, 141, 162, 281), (17, 255, 290, 168), (15, 258, 295, 169), (154, 196, 163, 164), (14, 249, 293, 172), (12, 13, 173, 170)])
me_torus.polygons.foreach_set('use_smooth', [True] * 162)
_uv = me_torus.uv_layers.new(name='UVMap')
_uv.uv.foreach_set('vector', [0.0, 0.0, 0.0, 0.0, 0.0, 0.0, 0.0, 0.0, 0.0, 0.0, 0.0, 0.0, 0.0, 0.0, 0.0, 0.0, 0.0, 0.0, 0.0, 0.0, 0.0, 0.0, 0.0, 0.0, 0.0, 0.0, 0.0, 0.0, 0.0, 0.0, 0.0, 0.0, 0.0, 0.0, 0.0, 0.0, 0.0, 0.0, 0.0, 0.0, 0.0, 0.0, 0.0, 0.0, 0.0, 0.0, 0.0, 0.0, 0.0, 0.0, 0.0, 0.0, 0.0, 0.0, 0.0, 0.0, 0.0, 0.0, 0.0, 0.0, 0.0, 0.0, 0.0, 0.0, 0.0, 0.0, 0.0, 0.0, 0.0, 0.0, 0.0, 0.0, 0.0, 0.0, 0.0, 0.0, 0.0, 0.0, 0.0, 0.0, 0.0, 0.0, 0.0, 0.0, 0.0, 0.0, 0.0, 0.0, 0.0, 0.0, 0.0, 0.0, 0.0, 0.0, 0.0, 0.0, 0.0, 0.0, 0.0, 0.0, 0.0, 0.0, 0.0, 0.0, 0.0, 0.0, 0.0, 0.0, 0.0, 0.0, 0.0, 0.0, 0.0, 0.0, 0.0, 0.0, 0.0, 0.0, 0.0, 0.0, 0.0, 0.0, 0.0, 0.0, 0.0, 0.0, 0.0, 0.0, 0.0, 0.0, 0.0, 0.0, 0.0, 0.0, 0.0, 0.0, 0.0, 0.0, 0.0, 0.0, 0.0, 0.0, 0.0, 0.0, 0.0, 0.0, 0.0, 0.0, 0.0, 0.0, 0.0, 0.0, 0.0, 0.0, 0.0, 0.0, 0.0, 0.0, 0.0, 0.0, 0.0, 0.0, 0.0, 0.0, 0.0, 0.0, 0.0, 0.0, 0.0, 0.0, 0.0, 0.0, 0.0, 0.0, 0.0, 0.0, 0.0, 0.0, 0.0, 0.0, 0.0, 0.0, 0.0, 0.0, 0.0, 0.0, 0.0, 0.0, 0.0, 0.0, 0.0, 0.0, 0.0, 0.0, 0.0, 0.0, 0.0, 0.0, 0.0, 0.0, 0.0, 0.0, 0.0, 0.0, 0.0, 0.0, 0.0, 0.0, 0.0, 0.0, 0.0, 0.0, 0.0, 0.0, 0.0, 0.0, 0.0, 0.0, 0.0, 0.0, 0.0, 0.0, 0.0, 0.0, 0.0, 0.0, 0.0, 0.0, 0.0, 0.0, 0.0, 0.0, 0.0, 0.0, 0.0, 0.0, 0.0, 0.0, 0.0, 0.0, 0.0, 0.0, 0.0, 0.0, 0.0, 0.0, 0.0, 0.0, 0.0, 0.0, 0.0, 0.0, 0.0, 0.0, 0.0, 0.0, 0.0, 0.0, 0.0, 0.0, 0.0, 0.0, 0.0, 0.0, 0.0, 0.0, 0.0, 0.0, 0.0, 0.0, 0.0, 0.0, 0.0, 0.0, 0.0, 0.0, 0.0, 0.0, 0.0, 0.0, 0.0, 0.0, 0.0, 0.0, 0.0, 0.0, 0.0, 0.0, 0.0, 0.0, 0.0, 0.0, 0.0, 0.0, 0.0, 0.0, 0.0, 0.0, 0.0, 0.0, 0.0, 0.0, 0.0, 0.0, 0.0, 0.0, 0.0, 0.0, 0.0, 0.0, 0.0, 0.0, 0.0, 0.0, 0.0, 0.0, 0.0, 0.0, 0.0, 0.0, 0.0, 0.0, 0.0, 0.0, 0.0, 0.0, 0.0, 0.0, 0.0, 0.0, 0.0, 0.0, 0.0, 0.0, 0.0, 0.0, 0.0, 0.0, 0.0, 0.0, 0.0, 0.0, 0.0, 0.0, 0.0, 0.0, 0.0, 0.0, 0.0, 0.0, 0.0, 0.0, 0.0, 0.0, 0.0, 0.0, 0.0, 0.0, 0.0, 0.0, 0.0, 0.0, 0.0, 0.0, 0.0, 0.0, 0.0, 0.0, 0.0, 0.0, 0.0, 0.0, 0.0, 0.0, 0.0, 0.0, 0.0, 0.0, 0.0, 0.0, 0.0, 0.0, 0.0, 0.0, 0.0, 0.0, 0.0, 0.0, 0.0, 0.0, 0.0, 0.0, 0.0, 0.0, 0.0, 0.0, 0.0, 0.0, 0.0, 0.0, 0.0, 0.0, 0.0, 0.0, 0.0, 0.0, 0.0, 0.0, 0.0, 0.0, 0.0, 0.0, 0.0, 0.0, 0.0, 0.0, 0.0, 0.0, 0.0, 0.0, 0.0, 0.0, 0.0, 0.0, 0.0, 0.0, 0.0, 0.0, 0.0, 0.0, 0.0, 0.0, 0.0, 0.0, 0.0, 0.0, 0.0, 0.0, 0.0, 0.0, 0.0, 0.0, 0.0, 0.0, 0.0, 0.0, 0.0, 0.0, 0.0, 0.0, 0.0, 0.0, 0.0, 0.0, 0.0, 0.0, 0.0, 0.0, 0.0, 0.0, 0.0, 0.0, 0.0, 0.0, 0.0, 0.0, 0.0, 0.0, 0.0, 0.0, 0.0, 0.0, 0.0, 0.0, 0.0, 0.0, 0.0, 0.0, 0.0, 0.0, 0.0, 0.0, 0.0, 0.0, 0.0, 0.0, 0.0, 0.0, 0.0, 0.0, 0.0, 0.0, 0.0, 0.0, 0.0, 0.0, 0.0, 0.0, 0.0, 0.0, 0.0, 0.0, 0.0, 0.0, 0.0, 0.0, 0.0, 0.0, 0.0, 0.0, 0.0, 0.0, 0.0, 0.0, 0.0, 0.0, 0.0, 0.0, 0.0, 0.0, 0.0, 0.0, 0.0, 0.0, 0.0, 0.0, 0.0, 0.0, 0.0, 0.0, 0.0, 0.0, 0.0, 0.0, 0.0, 0.0, 0.0, 0.0, 0.0, 0.0, 0.0, 0.0, 0.0, 0.0, 0.0, 0.0, 0.0, 0.0, 0.0, 0.0, 0.0, 0.0, 0.0, 0.0, 0.0, 0.0, 0.0, 0.0, 0.0, 0.0, 0.0, 0.0, 0.0, 0.0, 0.0, 0.0, 0.0, 0.0, 0.0, 0.0, 0.0, 0.0, 0.0, 0.0, 0.0, 0.0, 0.0, 0.0, 0.0, 0.0, 0.0, 0.0, 0.0, 0.0, 0.0, 0.0, 0.0, 0.0, 0.0, 0.0, 0.0, 0.0, 0.0, 0.0, 0.0, 0.0, 0.0, 0.0, 0.0, 0.0, 0.0, 0.0, 0.0, 0.0, 0.0, 0.0, 0.0, 0.0, 0.0, 0.0, 0.0, 0.0, 0.0, 0.0, 0.0, 0.0, 0.0, 0.0, 0.0, 0.0, 0.0, 0.0, 0.0, 0.0, 0.0, 0.0, 0.0, 0.0, 0.0, 0.0, 0.0, 0.0, 0.0, 0.0, 0.0, 0.0, 0.0, 0.0, 0.0, 0.0, 0.0, 0.0, 0.0, 0.0, 0.0, 0.0, 0.0, 0.0, 0.0, 0.0, 0.0, 0.0, 0.0, 0.0, 0.0, 0.0, 0.0, 0.0, 0.0, 0.0, 0.0, 0.0, 0.0, 0.0, 0.0, 0.0, 0.0, 0.0, 0.0, 0.0, 0.0, 0.0, 0.0, 0.0, 0.0, 0.0, 0.0, 0.0, 0.0, 0.0, 0.0, 0.0, 0.0, 0.0, 0.0, 0.0, 0.0, 0.0, 0.0, 0.0, 0.0, 0.0, 0.0, 0.0, 0.0, 0.0, 0.0, 0.0, 0.0, 0.0, 0.0, 0.0, 0.0, 0.0, 0.0, 0.0, 0.0, 0.0, 0.0, 0.0, 0.0, 0.0, 0.0, 0.0, 0.0, 0.0, 0.0, 0.0, 0.0, 0.0, 0.0, 0.0, 0.0, 0.0, 0.0, 0.0, 0.0, 0.0, 0.0, 0.0, 0.0, 0.0, 0.0, 0.0, 0.0, 0.0, 0.0, 0.0, 0.0, 0.0, 0.0, 0.0, 0.0, 0.0, 0.0, 0.0, 0.0, 0.0, 0.0, 0.0, 0.0, 0.0, 0.0, 0.0, 0.0, 0.0, 0.0, 0.0, 0.0, 0.0, 0.0, 0.0, 0.0, 0.0, 0.0, 0.0, 0.0, 0.0, 0.0, 0.0, 0.0, 0.0, 0.0, 0.0, 0.0, 0.0, 0.0, 0.0, 0.0, 0.0, 0.0, 0.0, 0.0, 0.0, 0.0, 0.0, 0.0, 0.0, 0.0, 0.0, 0.0, 0.0, 0.0, 0.0, 0.0, 0.0, 0.0, 0.0, 0.0, 0.0, 0.0, 0.0, 0.0, 0.0, 0.0, 0.0, 0.0, 0.0, 0.0, 0.0, 0.0, 0.0, 0.0, 0.0, 0.0, 0.0, 0.0, 0.0, 0.0, 0.0, 0.0, 0.0, 0.0, 0.0, 0.0, 0.0, 0.0, 0.0, 0.0, 0.0, 0.0, 0.0, 0.0, 0.0, 0.0, 0.0, 0.0, 0.0, 0.0, 0.0, 0.0, 0.0, 0.0, 0.0, 0.0, 0.0, 0.0, 0.0, 0.0, 0.0, 0.0, 0.0, 0.0, 0.0, 0.0, 0.0, 0.0, 0.0, 0.0, 0.0, 0.0, 0.0, 0.0, 0.0, 0.0, 0.0, 0.0, 0.0, 0.0, 0.0, 0.0, 0.0, 0.0, 0.0, 0.0, 0.0, 0.0, 0.0, 0.0, 0.0, 0.0, 0.0, 0.0, 0.0, 0.0, 0.0, 0.0, 0.0, 0.0, 0.0, 0.0, 0.0, 0.0, 0.0, 0.0, 0.0, 0.0, 0.0, 0.0, 0.0, 0.0, 0.0, 0.0, 0.0, 0.0, 0.0, 0.0, 0.0, 0.0, 0.0, 0.0, 0.0, 0.0, 0.0, 0.0, 0.0, 0.0, 0.0, 0.0, 0.0, 0.0, 0.0, 0.0, 0.0, 0.0, 0.0, 0.0, 0.0, 0.0, 0.0, 0.0, 0.0, 0.0, 0.0, 0.0, 0.0, 0.0, 0.0, 0.0, 0.0, 0.0, 0.0, 0.0, 0.0, 0.0, 0.0, 0.0, 0.0, 0.0, 0.0, 0.0, 0.0, 0.0, 0.0, 0.0, 0.0, 0.0, 0.0, 0.0, 0.0, 0.0, 0.0, 0.0, 0.0, 0.0, 0.0, 0.0, 0.0, 0.0, 0.0, 0.0, 0.0, 0.0, 0.0, 0.0, 0.0, 0.0, 0.0, 0.0, 0.0, 0.0, 0.0, 0.0, 0.0, 0.0, 0.0, 0.0, 0.0, 0.0, 0.0, 0.0, 0.0, 0.0, 0.0, 0.0, 0.0, 0.0, 0.0, 0.0, 0.0, 0.0, 0.0, 0.0, 0.0, 0.0, 0.0, 0.0, 0.0, 0.0, 0.0, 0.0, 0.0, 0.0, 0.0, 0.0, 0.0, 0.0, 0.0, 0.0, 0.0, 0.0, 0.0, 0.0, 0.0, 0.0, 0.0, 0.0, 0.0, 0.0, 0.0, 0.0, 0.0, 0.0, 0.0, 0.0, 0.0, 0.0, 0.0, 0.0, 0.0, 0.0, 0.0, 0.0, 0.0, 0.0, 0.0, 0.0, 0.0, 0.0, 0.0, 0.0, 0.0, 0.0, 0.0, 0.0, 0.0, 0.0, 0.0, 0.0, 0.0, 0.0, 0.0, 0.0, 0.0, 0.0, 0.0, 0.0, 0.0, 0.0, 0.0, 0.0, 0.0, 0.0, 0.0, 0.0, 0.0, 0.0, 0.0, 0.0, 0.0, 0.0, 0.0, 0.0, 0.0, 0.0, 0.0, 0.0, 0.0, 0.0, 0.0, 0.0, 0.0, 0.0, 0.0, 0.0, 0.0, 0.0, 0.0, 0.0, 0.0, 0.0, 0.0, 0.0, 0.0, 0.0, 0.0, 0.0, 0.0, 0.0, 0.0, 0.0, 0.0, 0.0, 0.0, 0.0, 0.0, 0.0, 0.0, 0.0, 0.0, 0.0, 0.0, 0.0, 0.0, 0.0, 0.0, 0.0, 0.0, 0.0, 0.0, 0.0, 0.0, 0.0, 0.0, 0.0, 0.0, 0.0, 0.0, 0.0, 0.0, 0.0, 0.0, 0.0, 0.0, 0.0, 0.0, 0.0, 0.0, 0.0, 0.0, 0.0, 0.0, 0.0, 0.0, 0.0, 0.0, 0.0, 0.0, 0.0, 0.0, 0.0, 0.0, 0.0, 0.0, 0.0, 0.0, 0.0, 0.0, 0.0, 0.0, 0.0, 0.0, 0.0, 0.0, 0.0, 0.0, 0.0, 0.0, 0.0, 0.0, 0.0, 0.0, 0.0, 0.0, 0.0, 0.0, 0.0, 0.0, 0.0, 0.0, 0.0, 0.0, 0.0, 0.0, 0.0, 0.0, 0.0, 0.0, 0.0, 0.0, 0.6718, 9.494e-05, 0.9999, 0.02086, 0.9589, 0.3435, 0.6718, 0.3253, 0.3437, 0.02086, 0.6718, 9.494e-05, 0.6718, 0.3253, 0.3847, 0.3435, 0.02086, 0.6563, 9.494e-05, 0.3282, 0.3253, 0.3282, 0.3435, 0.6153, 9.494e-05, 0.3282, 0.02086, 9.494e-05, 0.3435, 0.04111, 0.3253, 0.3282, 0.0, 0.0, 0.0, 0.0, 0.0, 0.0, 0.0, 0.0, 0.0, 0.0, 0.0, 0.0, 0.0, 0.0, 0.0, 0.0, 0.0, 0.0, 0.0, 0.0, 0.0, 0.0, 0.0, 0.0, 0.0, 0.0, 0.0, 0.0, 0.0, 0.0, 0.0, 0.0, 0.0, 0.0, 0.0, 0.0, 0.0, 0.0, 0.0, 0.0, 0.0, 0.0, 0.0, 0.0, 0.0, 0.0, 0.0, 0.0, 0.0, 0.0, 0.0, 0.0, 0.0, 0.0, 0.0, 0.0, 0.0, 0.0, 0.0, 0.0, 0.0, 0.0, 0.0, 0.0])
me_torus.materials.append(mat_material_003)
me_torus.use_remesh_preserve_volume = False
me_torus.use_remesh_preserve_attributes = False
me_torus.use_mirror_vertex_groups = False
me_torus.update()
me_cylinder = bpy.data.meshes.new('Cylinder')
me_cylinder.from_pydata([(0.0, 1.0, 2.109), (0.0, 1.0, 12.19), (0.3827, 0.9239, 2.109), (0.3827, 0.9239, 12.19), (0.7071, 0.7071, 2.109), (0.7071, 0.7071, 12.19), (0.9239, 0.3827, 2.109), (0.9239, 0.3827, 12.19), (1.0, -4.371e-08, 2.109), (1.0, -4.371e-08, 12.19), (0.9239, -0.3827, 2.109), (0.9239, -0.3827, 12.19), (0.7071, -0.7071, 2.109), (0.7071, -0.7071, 12.19), (0.3827, -0.9239, 2.109), (0.3827, -0.9239, 12.19), (1.51e-07, -1.0, 2.109), (1.51e-07, -1.0, 12.19), (-0.3827, -0.9239, 2.109), (-0.3827, -0.9239, 12.19), (-0.7071, -0.7071, 2.109), (-0.7071, -0.7071, 12.19), (-0.9239, -0.3827, 2.109), (-0.9239, -0.3827, 12.19), (-1.0, 1.192e-08, 2.109), (-1.0, 1.192e-08, 12.19), (-0.9239, 0.3827, 2.109), (-0.9239, 0.3827, 12.19), (-0.7071, 0.7071, 2.109), (-0.7071, 0.7071, 12.19), (-0.3827, 0.9239, 2.109), (-0.3827, 0.9239, 12.19), (0.0, 1.0, 2.109), (0.3827, 0.9239, 2.109), (0.3827, 0.9239, 12.19), (0.0, 1.0, 12.19), (0.7071, 0.7071, 2.109), (0.7071, 0.7071, 12.19), (0.9239, 0.3827, 2.109), (0.9239, 0.3827, 12.19), (1.0, -4.371e-08, 2.109), (1.0, -4.371e-08, 12.19), (0.9239, -0.3827, 2.109), (0.9239, -0.3827, 12.19), (0.7071, -0.7071, 2.109), (0.7071, -0.7071, 12.19), (0.3827, -0.9239, 2.109), (0.3827, -0.9239, 12.19), (1.51e-07, -1.0, 2.109), (1.51e-07, -1.0, 12.19), (-0.3827, -0.9239, 2.109), (-0.3827, -0.9239, 12.19), (-0.7071, -0.7071, 2.109), (-0.7071, -0.7071, 12.19), (-0.9239, -0.3827, 2.109), (-0.9239, -0.3827, 12.19), (-1.0, 1.192e-08, 2.109), (-1.0, 1.192e-08, 12.19), (-0.9239, 0.3827, 2.109), (-0.9239, 0.3827, 12.19), (-0.7071, 0.7071, 2.109), (-0.7071, 0.7071, 12.19), (-0.3827, 0.9239, 2.109), (-0.3827, 0.9239, 12.19)], [], [(32, 35, 34, 33), (33, 34, 37, 36), (36, 37, 39, 38), (38, 39, 41, 40), (40, 41, 43, 42), (42, 43, 45, 44), (44, 45, 47, 46), (46, 47, 49, 48), (48, 49, 51, 50), (50, 51, 53, 52), (52, 53, 55, 54), (54, 55, 57, 56), (56, 57, 59, 58), (58, 59, 61, 60), (3, 1, 63, 29, 27, 25, 23, 21, 19, 17, 15, 13, 11, 9, 7, 5), (60, 61, 31, 62), (62, 31, 35, 32), (0, 2, 4, 6, 8, 10, 12, 14, 16, 18, 20, 22, 24, 26, 28, 30)])
me_cylinder.polygons.foreach_set('use_smooth', [True] * 18)
_uv = me_cylinder.uv_layers.new(name='UVMap')
_uv.uv.foreach_set('vector', [0.0, 0.0, 0.0, 0.0, 0.0, 0.0, 0.0, 0.0, 0.0, 0.0, 0.0, 0.0, 0.0, 0.0, 0.0, 0.0, 0.0, 0.0, 0.0, 0.0, 0.0, 0.0, 0.0, 0.0, 0.0, 0.0, 0.0, 0.0, 0.0, 0.0, 0.0, 0.0, 0.0, 0.0, 0.0, 0.0, 0.0, 0.0, 0.0, 0.0, 0.0, 0.0, 0.0, 0.0, 0.0, 0.0, 0.0, 0.0, 0.0, 0.0, 0.0, 0.0, 0.0, 0.0, 0.0, 0.0, 0.0, 0.0, 0.0, 0.0, 0.0, 0.0, 0.0, 0.0, 0.0, 0.0, 0.0, 0.0, 0.0, 0.0, 0.0, 0.0, 0.0, 0.0, 0.0, 0.0, 0.0, 0.0, 0.0, 0.0, 0.0, 0.0, 0.0, 0.0, 0.0, 0.0, 0.0, 0.0, 0.0, 0.0, 0.0, 0.0, 0.0, 0.0, 0.0, 0.0, 0.0, 0.0, 0.0, 0.0, 0.0, 0.0, 0.0, 0.0, 0.0, 0.0, 0.0, 0.0, 0.0, 0.0, 0.0, 0.0, 0.0, 0.0, 0.0, 0.0, 0.0, 0.0, 0.0, 0.0, 0.0, 0.0, 0.0, 0.0, 0.0, 0.0, 0.0, 0.0, 0.0, 0.0, 0.0, 0.0, 0.0, 0.0, 0.0, 0.0, 0.0, 0.0, 0.0, 0.0, 0.0, 0.0, 0.0, 0.0, 0.0, 0.0, 0.0, 0.0, 0.0, 0.0, 0.0, 0.0, 0.0, 0.0, 0.0, 0.0, 0.0, 0.0, 0.0, 0.0, 0.4006, 9.998e-05, 0.5994, 0.0001002, 0.7832, 0.07621, 0.9238, 0.2168, 0.9999, 0.4006, 0.9999, 0.5994, 0.9238, 0.7832, 0.7832, 0.9238, 0.5994, 0.9999, 0.4006, 0.9999, 0.2168, 0.9238, 0.07621, 0.7832, 9.998e-05, 0.5994, 0.0001001, 0.4006, 0.07621, 0.2168, 0.2168, 0.0762])
me_cylinder.materials.append(mat_material_004)
me_cylinder.use_remesh_preserve_volume = False
me_cylinder.use_remesh_preserve_attributes = False
me_cylinder.use_mirror_vertex_groups = False
me_cylinder.update()

# ---- objects
ob_torus_001 = bpy.data.objects.new('Torus.001', me_torus_001)
ob_torus = bpy.data.objects.new('Torus', me_torus)
ob_cylinder = bpy.data.objects.new('Cylinder', me_cylinder)
ob_lamp = bpy.data.objects.new('Lamp', light_lamp)
ob_camera = bpy.data.objects.new('Camera', cam_camera)

# ---- transforms, parenting, visibility, modifiers, constraints
ob_torus_001.location = (0.0, 0.0, 4.356)
ob_torus_001.lineart.crease_threshold = 0.0
_m = ob_torus_001.modifiers.new('EdgeSplit', 'EDGE_SPLIT')
ob_torus.location = (0.0, 0.0, 2.706)
ob_torus.scale = (1.0, 1.0, 1.834)
ob_torus.lineart.crease_threshold = 0.0
_m = ob_torus.modifiers.new('Mirror', 'MIRROR')
_m.use_axis = (True, True, False)
ob_cylinder.location = (0.0, 0.0, -10.48)
ob_cylinder.lineart.crease_threshold = 0.0
ob_lamp.location = (4.076, 1.005, 5.904)
ob_lamp.rotation_euler = (0.6503, 0.05522, 1.866)
ob_lamp.lock_rotations_4d = False
ob_lamp.empty_display_type = 'ARROWS'
ob_lamp.color = (0.0, 0.0, 0.0, 0.0)
ob_lamp.lineart.crease_threshold = 0.0
ob_camera.location = (7.481, -6.508, 5.344)
ob_camera.rotation_euler = (1.109, 0.0, 0.8149)
ob_camera.lock_rotations_4d = False
ob_camera.empty_display_type = 'ARROWS'
ob_camera.color = (0.0, 0.0, 0.0, 0.0)
ob_camera.display_type = 'WIRE'
ob_camera.lineart.crease_threshold = 0.0

# ---- collection membership
col_collection_1.objects.link(ob_torus_001)
col_collection_1.objects.link(ob_torus)
col_collection_1.objects.link(ob_cylinder)
col_collection_1.objects.link(ob_lamp)
col_collection_1.objects.link(ob_camera)

# ---- scene / render settings (as saved in the file)
scene.camera = ob_camera
scene.frame_start = 1; scene.frame_end = 250; scene.frame_set(0)
scene.render.engine = 'BLENDER_EEVEE_NEXT'
scene.render.resolution_percentage = 50
scene.render.dither_intensity = 0.0
scene.cycles.use_denoising = False
scene.cycles.samples = 128
scene.cycles.sampling_pattern = 'TABULATED_SOBOL'
scene.cycles.use_adaptive_sampling = False
scene.cycles.use_light_tree = False
scene.cycles.blur_glossy = 0.0
scene.cycles.sample_clamp_indirect = 0.0
scene.view_settings.view_transform = 'Standard'
bpy.context.view_layer.update()
